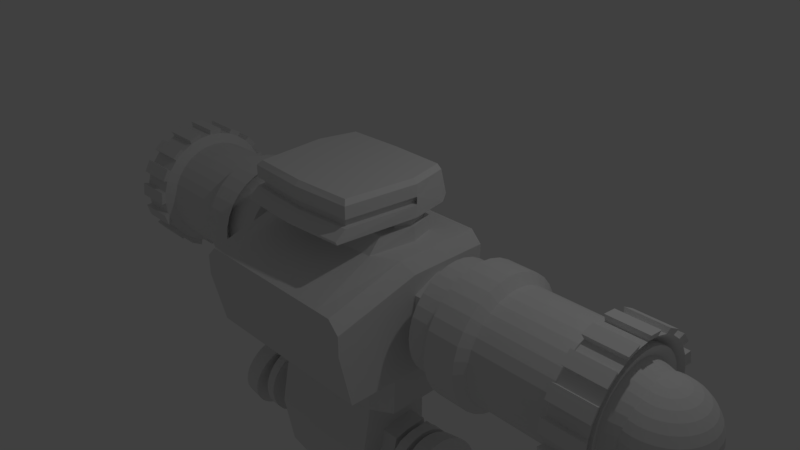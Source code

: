 # Source: ROBOT.blend  (saved by Blender 2.79.0; exported with 4.5.12 LTS)
import bpy
from mathutils import Matrix  # noqa: F401  (used for matrix-valued properties, if any)

bpy.ops.wm.read_factory_settings(use_empty=True)
scene = bpy.context.scene
scene.name = 'Scene'

# ---- collections
col_collection_1 = bpy.data.collections.new('Collection 1'); scene.collection.children.link(col_collection_1)

# ---- materials (node trees are filled in below, after node groups)
mat_material = bpy.data.materials.new('Material')
mat_material.alpha_threshold = 0.0
mat_material.roughness = 0.5
mat_material.line_color = (0.0, 0.0, 0.0, 1.0)

# ---- material node trees

# ---- world
world_world = bpy.data.worlds.new('World'); scene.world = world_world
world_world.color = (0.05088, 0.05088, 0.05088)
world_world.use_sun_shadow = False
world_world.sun_shadow_jitter_overblur = 0.0
world_world.cycles.sampling_method = 'MANUAL'

# ---- cameras
cam_camera = bpy.data.cameras.new('Camera')
cam_camera.clip_end = 100.0
cam_camera.lens = 35.0
cam_camera.sensor_width = 32.0
cam_camera.sensor_height = 18.0
cam_camera.ortho_scale = 7.314
cam_camera.dof.focus_distance = 0.0

# ---- lights
light_lamp = bpy.data.lights.new('Lamp', 'POINT')
light_lamp.transmission_factor = 0.0
light_lamp.cutoff_distance = 30.0
light_lamp.energy = 100.0
light_lamp.shadow_buffer_clip_start = 1.001
light_lamp.shadow_soft_size = 0.1
light_lamp.shadow_maximum_resolution = 0.006
light_lamp.use_absolute_resolution = True

# ---- meshes
me_cube_002 = bpy.data.meshes.new('Cube.002')
me_cube_002.from_pydata([(1.276, 0.6929, -1.084), (1.276, -1.41, -1.084), (0.0, -1.579, -0.343), (0.0, 0.6929, -0.343), (1.276, -1.579, -0.343), (1.276, 0.6929, -0.343), (0.0, 0.6929, -1.084), (0.0, -1.41, -1.084), (0.0, 0.6929, 0.398), (0.0, -1.579, 0.08588), (1.276, -0.3339, -1.084), (0.0, 0.2356, 0.5972), (3.61, -0.6638, -0.2167), (0.9059, -1.579, -0.343), (0.9059, 0.6929, -0.343), (0.9059, 0.6929, -1.084), (0.9059, -1.41, -1.084), (0.9059, 0.6929, 0.398), (0.9059, -1.579, 0.08588), (3.61, -0.676, -0.3398), (0.8828, -0.04813, 0.398), (1.276, -0.7044, -1.084), (1.276, -0.4186, -0.343), (0.0, -0.739, 0.398), (0.0, -0.9981, -1.084), (0.9059, -0.9287, -1.084), (0.794, -0.6923, 0.398), (1.276, 0.3224, -1.084), (0.0, 0.3224, -1.084), (1.276, 0.3224, -0.343), (0.0, 0.3254, 0.398), (0.9059, 0.3224, -1.084), (0.7811, 0.2983, 0.398), (0.0, 0.3254, 0.5972), (0.0, 0.2356, 0.7256), (0.8828, -0.04813, 0.5972), (0.7811, 0.2983, 0.5972), (0.0, -0.5655, 0.5972), (0.794, -0.5188, 0.5972), (0.8315, -0.04813, 0.5972), (0.7552, 0.2153, 0.5972), (0.0, -0.3014, 0.5972), (0.7649, -0.2663, 0.5972), (0.0, 0.4784, 1.212), (0.8315, -0.04813, 0.7256), (0.7552, 0.2153, 0.7256), (0.0, -0.3014, 0.7256), (0.7649, -0.2663, 0.7256), (0.9244, -0.05494, 0.7256), (0.0, -0.05494, 1.212), (0.0, -1.109, 0.8754), (0.0, -1.109, 0.9838), (0.0, -1.109, 1.153), (0.0, -1.048, 1.212), (0.8218, -1.055, 1.153), (0.9244, -0.05494, 0.8945), (0.9244, -0.05494, 0.9932), (0.8218, -1.055, 0.8799), (0.8218, -1.055, 0.991), (0.0, -1.053, 0.9838), (0.0, -1.053, 0.8754), (0.8638, 0.0007626, 0.8945), (0.8638, 0.0007626, 0.9932), (0.7612, -0.9993, 0.8799), (0.7612, -0.9993, 0.991), (0.8663, -0.05494, 1.212), (0.9244, -0.05494, 1.155), (0.7471, 0.4541, 1.212), (0.8068, 0.4621, 1.155), (0.822, -1.053, 1.155), (0.7688, -1.004, 1.212), (0.0, 0.5825, 0.8139), (0.0, 0.5137, 0.7256), (0.7938, 0.4839, 0.7256), (0.8068, 0.5512, 0.8139), (0.8236, 0.4846, 0.7256), (1.276, -0.4186, -0.03145), (1.276, 0.3224, -0.02898), (1.276, -0.04813, 0.1417), (1.276, -0.4186, -0.5478), (1.276, 0.3224, -0.589), (1.276, -0.04813, -0.8105), (1.515, 0.3224, -0.343), (1.61, 0.2625, -0.3396), (1.515, -0.04813, 0.1417), (1.515, -0.4186, -0.343), (1.515, -0.4186, -0.03145), (1.515, 0.3224, -0.02898), (1.515, -0.4186, -0.5478), (1.515, 0.3224, -0.589), (1.515, -0.04813, -0.8105), (1.515, 0.2625, -0.3396), (1.515, -0.04813, 0.06679), (1.515, -0.3588, -0.3396), (1.515, -0.3588, -0.07836), (1.515, 0.2625, -0.07629), (1.515, -0.3588, -0.5113), (1.515, 0.2625, -0.5458), (1.515, -0.04813, -0.7315), (1.61, -0.04813, -0.3396), (1.61, -0.04813, 0.06679), (1.61, -0.3588, -0.3396), (1.61, -0.3588, -0.07836), (1.61, 0.2625, -0.07629), (1.61, -0.3588, -0.5113), (1.61, 0.2625, -0.5458), (1.61, -0.04813, -0.7315), (1.124, 0.6929, 0.398), (1.276, 0.6929, 0.2418), (1.276, -1.579, -0.07031), (1.122, -1.579, 0.08588), (1.124, -0.04813, 0.398), (1.276, -0.04813, 0.2418), (1.276, -0.4186, 0.2418), (1.124, -0.5053, 0.398), (1.276, 0.3224, 0.2418), (1.124, 0.315, 0.398), (1.553, 0.6964, -0.3398), (4.036, 0.6964, -0.3398), (1.553, 0.6822, -0.4844), (4.036, 0.6822, -0.4844), (1.553, 0.64, -0.6234), (4.036, 0.64, -0.6234), (1.553, 0.5715, -0.7515), (4.036, 0.5715, -0.7515), (1.553, 0.4794, -0.8638), (4.036, 0.4794, -0.8638), (1.553, 0.3671, -0.956), (4.036, 0.3671, -0.956), (1.553, 0.2389, -1.024), (4.036, 0.2389, -1.024), (1.553, 0.09994, -1.067), (4.036, 0.09994, -1.067), (1.553, -0.04463, -1.081), (4.036, -0.04463, -1.081), (1.553, -0.1892, -1.067), (4.036, -0.1892, -1.067), (1.553, -0.3282, -1.024), (4.036, -0.3282, -1.024), (1.553, -0.4563, -0.956), (4.036, -0.4563, -0.956), (1.553, -0.5686, -0.8638), (4.036, -0.5686, -0.8638), (1.553, -0.6608, -0.7515), (4.036, -0.6608, -0.7515), (1.553, -0.7292, -0.6234), (4.036, -0.7292, -0.6234), (1.553, -0.7714, -0.4844), (4.036, -0.7714, -0.4844), (1.553, -0.7857, -0.3398), (4.036, -0.7857, -0.3398), (1.553, -0.7714, -0.1952), (4.036, -0.7714, -0.1952), (1.553, -0.7292, -0.05624), (4.036, -0.7292, -0.05624), (1.553, -0.6608, 0.07188), (4.036, -0.6608, 0.07188), (1.553, -0.5686, 0.1842), (4.036, -0.5686, 0.1842), (1.553, -0.4563, 0.2763), (4.036, -0.4563, 0.2763), (1.553, -0.3282, 0.3448), (4.036, -0.3282, 0.3448), (1.553, -0.1892, 0.387), (4.036, -0.1892, 0.387), (1.553, -0.04463, 0.4012), (4.036, -0.04463, 0.4012), (1.553, 0.09994, 0.387), (4.036, 0.09994, 0.387), (1.553, 0.2389, 0.3448), (4.036, 0.2389, 0.3448), (1.553, 0.3671, 0.2763), (4.036, 0.3671, 0.2763), (1.553, 0.4794, 0.1842), (4.036, 0.4794, 0.1842), (1.553, 0.5715, 0.07187), (4.036, 0.5715, 0.07187), (1.553, 0.64, -0.05624), (4.036, 0.64, -0.05624), (1.553, 0.6822, -0.1953), (4.036, 0.6822, -0.1953), (1.276, 0.3224, -1.084), (1.276, -0.3339, -1.084), (0.0, -0.9981, -1.084), (1.098, 0.1583, -1.747), (1.098, -0.3239, -1.747), (0.9059, -0.9287, -1.084), (1.276, -0.7044, -1.084), (0.0, 0.3224, -1.084), (0.9059, 0.3224, -1.084), (3.61, -0.6279, -0.09822), (3.61, -0.5696, 0.01093), (3.61, -0.491, 0.1066), (3.61, -0.3954, 0.1851), (3.61, -0.2862, 0.2435), (3.61, -0.1678, 0.2794), (3.61, -0.04463, 0.2915), (3.61, 0.07854, 0.2794), (3.61, 0.197, 0.2435), (3.61, 0.3061, 0.1851), (3.61, 0.4018, 0.1066), (3.61, 0.4803, 0.01093), (3.61, 0.5386, -0.09822), (3.61, 0.5746, -0.2167), (3.61, 0.5867, -0.3398), (3.61, 0.5746, -0.463), (3.61, 0.5386, -0.5814), (3.61, 0.4803, -0.6906), (3.61, 0.4018, -0.7862), (3.61, 0.3061, -0.8647), (3.61, 0.197, -0.9231), (3.61, 0.07854, -0.959), (3.61, -0.04463, -0.9711), (3.61, -0.1678, -0.959), (3.61, -0.2862, -0.9231), (3.61, -0.3954, -0.8647), (3.61, -0.491, -0.7862), (3.61, -0.5696, -0.6906), (3.61, -0.6279, -0.5814), (3.61, -0.6638, -0.463), (3.919, -0.6638, -0.2167), (3.919, -0.676, -0.3398), (3.919, -0.6279, -0.09822), (3.919, -0.5696, 0.01093), (3.919, -0.491, 0.1066), (3.919, -0.3954, 0.1851), (3.919, -0.2862, 0.2435), (3.919, -0.1678, 0.2794), (3.919, -0.04463, 0.2915), (3.919, 0.07854, 0.2794), (3.919, 0.197, 0.2435), (3.919, 0.3061, 0.1851), (3.919, 0.4018, 0.1066), (3.919, 0.4803, 0.01093), (3.919, 0.5386, -0.09822), (3.919, 0.5746, -0.2167), (3.919, 0.5867, -0.3398), (3.919, 0.5746, -0.463), (3.919, 0.5386, -0.5814), (3.919, 0.4803, -0.6906), (3.919, 0.4018, -0.7862), (3.919, 0.3061, -0.8647), (3.919, 0.197, -0.9231), (3.919, 0.07854, -0.959), (3.919, -0.04463, -0.9711), (3.919, -0.1678, -0.959), (3.919, -0.2862, -0.9231), (3.919, -0.3954, -0.8647), (3.919, -0.491, -0.7862), (3.919, -0.5696, -0.6906), (3.919, -0.6279, -0.5814), (3.919, -0.6638, -0.463), (4.597, -0.4917, -0.2509), (4.597, -0.5005, -0.3398), (4.597, -0.4658, -0.1654), (4.597, -0.4237, -0.08655), (4.597, -0.367, -0.01746), (4.597, -0.2979, 0.03923), (4.597, -0.2191, 0.08136), (4.597, -0.1336, 0.1073), (4.597, -0.04463, 0.1161), (4.597, 0.04431, 0.1073), (4.597, 0.1298, 0.08136), (4.597, 0.2086, 0.03923), (4.597, 0.2777, -0.01746), (4.597, 0.3344, -0.08655), (4.597, 0.3765, -0.1654), (4.597, 0.4025, -0.2509), (4.597, 0.4112, -0.3398), (4.597, 0.4025, -0.4288), (4.597, 0.3765, -0.5143), (4.597, 0.3344, -0.5931), (4.597, 0.2777, -0.6622), (4.597, 0.2086, -0.7189), (4.597, 0.1298, -0.761), (4.597, 0.04431, -0.7869), (4.597, -0.04463, -0.7957), (4.597, -0.1336, -0.7869), (4.597, -0.2191, -0.761), (4.597, -0.2979, -0.7189), (4.597, -0.367, -0.6622), (4.597, -0.4237, -0.5931), (4.597, -0.4658, -0.5143), (4.597, -0.4917, -0.4288), (1.178, 0.1583, -1.084), (1.178, -0.3239, -1.084), (0.0, -0.9766, -1.084), (0.9059, -0.9256, -1.084), (1.178, -0.6468, -1.084), (0.0, 0.2691, -1.084), (0.9059, 0.1583, -1.084), (0.0, -0.8119, -1.747), (0.8374, 0.1583, -2.625), (0.8374, -0.3239, -1.747), (0.8374, -0.7609, -1.747), (1.098, -0.5961, -1.747), (0.0, 0.2691, -1.747), (0.8374, 0.1583, -1.747), (0.0, -0.8119, -3.295), (0.0, -0.3239, -3.347), (0.8374, -0.3239, -3.26), (0.8374, -0.7609, -3.207), (0.0, 0.1583, -3.295), (0.8374, 0.1583, -3.207), (0.0, 0.2691, -2.625), (1.072, -0.3189, -2.25), (0.0, -0.9474, -2.452), (0.8374, -0.8964, -2.452), (0.8374, 0.02881, -2.625), (0.8374, -0.3239, -3.041), (0.8374, -0.3239, -2.155), (0.8374, -0.6218, -2.625), (0.8382, -0.04166, -2.133), (0.8374, -0.02334, -2.923), (0.8374, -0.546, -2.936), (0.8374, -0.5294, -2.194), (1.072, -0.324, -2.155), (1.129, -0.3189, -2.25), (1.072, -0.6219, -2.626), (1.072, 0.02873, -2.626), (1.072, -0.324, -3.041), (1.072, -0.546, -2.936), (1.073, -0.04173, -2.133), (1.072, -0.5295, -2.194), (1.072, -0.02342, -2.923), (1.129, -0.3235, -2.164), (1.072, -0.5512, -2.616), (1.072, -0.04373, -2.616), (1.072, -0.3189, -2.94), (1.072, -0.4921, -2.859), (1.073, -0.0987, -2.232), (1.072, -0.4792, -2.28), (1.072, -0.08441, -2.849), (1.216, -0.3236, -2.164), (1.129, -0.5513, -2.616), (1.129, -0.04375, -2.616), (1.129, -0.3189, -2.94), (1.129, -0.4921, -2.859), (1.129, -0.09872, -2.232), (1.129, -0.4792, -2.28), (1.129, -0.08443, -2.849), (1.129, -0.6154, -2.625), (1.129, 0.02206, -2.625), (1.129, -0.3235, -3.031), (1.129, -0.5411, -2.929), (1.129, -0.04698, -2.142), (1.129, -0.5249, -2.202), (1.129, -0.02903, -2.916), (1.216, -0.3236, -2.625), (1.216, -0.6155, -2.625), (1.216, 0.02203, -2.625), (1.216, -0.3236, -3.032), (1.216, -0.5411, -2.929), (1.217, -0.04701, -2.142), (1.216, -0.5249, -2.202), (1.216, -0.02906, -2.916), (1.198, 0.1838, -2.576), (1.339, 0.1838, -2.576), (1.198, 0.1741, -2.675), (1.339, 0.1741, -2.675), (1.198, 0.1452, -2.77), (1.339, 0.1452, -2.77), (1.198, 0.09838, -2.858), (1.339, 0.09838, -2.858), (1.198, 0.03532, -2.935), (1.339, 0.03532, -2.935), (1.198, -0.04152, -2.998), (1.339, -0.04152, -2.998), (1.198, -0.1292, -3.045), (1.339, -0.1292, -3.045), (1.198, -0.2243, -3.074), (1.339, -0.2243, -3.074), (1.198, -0.3232, -3.083), (1.339, -0.3232, -3.083), (1.198, -0.4222, -3.074), (1.339, -0.4222, -3.074), (1.198, -0.5173, -3.045), (1.339, -0.5173, -3.045), (1.198, -0.6049, -2.998), (1.339, -0.6049, -2.998), (1.198, -0.6818, -2.935), (1.339, -0.6818, -2.935), (1.198, -0.7448, -2.858), (1.339, -0.7448, -2.858), (1.198, -0.7917, -2.77), (1.339, -0.7917, -2.77), (1.198, -0.8206, -2.675), (1.339, -0.8206, -2.675), (1.198, -0.8303, -2.576), (1.339, -0.8303, -2.576), (1.198, -0.8206, -2.477), (1.339, -0.8206, -2.477), (1.198, -0.7917, -2.382), (1.339, -0.7917, -2.382), (1.198, -0.7448, -2.295), (1.339, -0.7448, -2.295), (1.198, -0.6818, -2.218), (1.339, -0.6818, -2.218), (1.198, -0.6049, -2.155), (1.339, -0.6049, -2.155), (1.198, -0.5173, -2.108), (1.339, -0.5173, -2.108), (1.198, -0.4222, -2.079), (1.339, -0.4222, -2.079), (1.198, -0.3232, -2.069), (1.339, -0.3232, -2.069), (1.198, -0.2243, -2.079), (1.339, -0.2243, -2.079), (1.198, -0.1292, -2.108), (1.339, -0.1292, -2.108), (1.198, -0.04152, -2.155), (1.339, -0.04152, -2.155), (1.198, 0.03532, -2.218), (1.339, 0.03532, -2.218), (1.198, 0.09838, -2.295), (1.339, 0.09838, -2.295), (1.198, 0.1452, -2.382), (1.339, 0.1452, -2.382), (1.198, 0.1741, -2.477), (1.339, 0.1741, -2.477), (3.899, 0.6964, -0.3398), (3.899, 0.6822, -0.4844), (3.899, 0.64, -0.6234), (3.899, 0.5715, -0.7515), (3.899, 0.4794, -0.8638), (3.899, 0.3671, -0.956), (3.899, 0.2389, -1.024), (3.899, 0.09994, -1.067), (3.899, -0.04463, -1.081), (3.899, -0.1892, -1.067), (3.899, -0.3282, -1.024), (3.899, -0.4563, -0.956), (3.899, -0.5686, -0.8638), (3.899, -0.6608, -0.7515), (3.899, -0.7292, -0.6234), (3.899, -0.7714, -0.4844), (3.899, -0.7857, -0.3398), (3.899, -0.7714, -0.1952), (3.899, -0.7292, -0.05624), (3.899, -0.6608, 0.07188), (3.899, -0.5686, 0.1842), (3.899, -0.4563, 0.2763), (3.899, -0.3282, 0.3448), (3.899, -0.1892, 0.387), (3.899, -0.04463, 0.4012), (3.899, 0.09994, 0.387), (3.899, 0.2389, 0.3448), (3.899, 0.3671, 0.2763), (3.899, 0.4794, 0.1842), (3.899, 0.5715, 0.07187), (3.899, 0.64, -0.05624), (3.899, 0.6822, -0.1953), (2.074, 0.6822, -0.4844), (2.074, 0.64, -0.6234), (2.074, 0.5715, -0.7515), (2.074, 0.4794, -0.8638), (2.074, 0.3671, -0.956), (2.074, 0.2389, -1.024), (2.074, 0.09994, -1.067), (2.074, -0.04463, -1.081), (2.074, -0.1892, -1.067), (2.074, -0.3282, -1.024), (2.074, -0.4563, -0.956), (2.074, -0.5686, -0.8638), (2.074, -0.6608, -0.7515), (2.074, -0.7292, -0.6234), (2.074, -0.7714, -0.4844), (2.074, -0.7857, -0.3398), (2.074, -0.7714, -0.1952), (2.074, -0.7292, -0.05624), (2.074, -0.6608, 0.07188), (2.074, -0.5686, 0.1842), (2.074, -0.4563, 0.2763), (2.074, -0.3282, 0.3448), (2.074, -0.1892, 0.387), (2.074, -0.04463, 0.4012), (2.074, 0.09994, 0.387), (2.074, 0.2389, 0.3448), (2.074, 0.3671, 0.2763), (2.074, 0.4794, 0.1842), (2.074, 0.5715, 0.07187), (2.074, 0.64, -0.05624), (2.074, 0.6822, -0.1953), (2.074, 0.6964, -0.3398), (4.325, 0.07906, 0.2072), (4.325, 0.1903, 0.1734), (4.325, 0.2928, 0.1186), (4.325, 0.3826, 0.04492), (4.325, 0.4563, -0.04492), (4.325, 0.5111, -0.1474), (4.325, 0.5448, -0.2586), (4.325, 0.5562, -0.3743), (4.325, 0.5448, -0.4899), (4.325, 0.2928, -0.8672), (4.347, 0.07683, 0.2072), (4.369, 0.1859, 0.1734), (4.389, 0.2864, 0.1186), (4.407, 0.3745, 0.04492), (4.421, 0.4468, -0.04492), (4.432, 0.5006, -0.1474), (4.438, 0.5337, -0.2586), (4.44, 0.5448, -0.3743), (4.438, 0.5337, -0.4899), (4.432, 0.5006, -0.6011), (4.421, 0.4468, -0.7036), (4.407, 0.3745, -0.7935), (4.389, 0.2864, -0.8672), (4.369, 0.1859, -0.922), (4.347, 0.07683, -0.9557), (4.369, 0.07025, 0.2072), (4.412, 0.173, 0.1734), (4.451, 0.2677, 0.1186), (4.485, 0.3507, 0.04492), (4.513, 0.4188, -0.04492), (4.534, 0.4694, -0.1474), (4.547, 0.5006, -0.2586), (4.552, 0.5111, -0.3743), (4.547, 0.5006, -0.4899), (4.534, 0.4694, -0.6011), (4.513, 0.4188, -0.7036), (4.485, 0.3507, -0.7935), (4.451, 0.2677, -0.8672), (4.412, 0.173, -0.922), (4.369, 0.07025, -0.9557), (4.389, 0.05957, 0.2072), (4.451, 0.152, 0.1734), (4.508, 0.2373, 0.1186), (4.558, 0.3119, 0.04492), (4.599, 0.3732, -0.04492), (4.629, 0.4188, -0.1474), (4.648, 0.4468, -0.2586), (4.654, 0.4563, -0.3743), (4.648, 0.4468, -0.4899), (4.629, 0.4188, -0.6011), (4.599, 0.3732, -0.7036), (4.558, 0.3119, -0.7935), (4.508, 0.2373, -0.8672), (4.451, 0.152, -0.922), (4.389, 0.05957, -0.9557), (4.407, 0.04518, 0.2072), (4.485, 0.1238, 0.1734), (4.558, 0.1963, 0.1186), (4.621, 0.2598, 0.04492), (4.673, 0.3119, -0.04492), (4.712, 0.3507, -0.1474), (4.736, 0.3745, -0.2586), (4.744, 0.3826, -0.3743), (4.736, 0.3745, -0.4899), (4.712, 0.3507, -0.6011), (4.673, 0.3119, -0.7036), (4.621, 0.2598, -0.7935), (4.558, 0.1963, -0.8672), (4.485, 0.1238, -0.922), (4.407, 0.04518, -0.9557), (4.421, 0.02766, 0.2072), (4.513, 0.08944, 0.1734), (4.599, 0.1464, 0.1186), (4.673, 0.1963, 0.04492), (4.735, 0.2373, -0.04492), (4.78, 0.2677, -0.1474), (4.808, 0.2864, -0.2586), (4.818, 0.2928, -0.3743), (4.808, 0.2864, -0.4899), (4.78, 0.2677, -0.6011), (4.735, 0.2373, -0.7036), (4.673, 0.1963, -0.7935), (4.599, 0.1464, -0.8672), (4.513, 0.08944, -0.922), (4.421, 0.02766, -0.9557), (4.432, 0.007662, 0.2072), (4.534, 0.05022, 0.1734), (4.629, 0.08944, 0.1186), (4.712, 0.1238, 0.04492), (4.78, 0.152, -0.04492), (4.831, 0.173, -0.1474), (4.862, 0.1859, -0.2586), (4.873, 0.1903, -0.3743), (4.862, 0.1859, -0.4899), (4.831, 0.173, -0.6011), (4.78, 0.152, -0.7036), (4.712, 0.1238, -0.7935), (4.629, 0.08944, -0.8672), (4.534, 0.05022, -0.922), (4.432, 0.007661, -0.9557), (4.438, -0.01403, 0.2072), (4.547, 0.007661, 0.1734), (4.648, 0.02766, 0.1186), (4.736, 0.04518, 0.04492), (4.808, 0.05957, -0.04492), (4.862, 0.07025, -0.1474), (4.895, 0.07683, -0.2586), (4.906, 0.07906, -0.3743), (4.895, 0.07683, -0.4899), (4.862, 0.07025, -0.6011), (4.808, 0.05957, -0.7036), (4.736, 0.04518, -0.7935), (4.648, 0.02766, -0.8672), (4.547, 0.007661, -0.922), (4.438, -0.01403, -0.9557), (4.44, -0.0366, 0.2072), (4.552, -0.0366, 0.1734), (4.654, -0.0366, 0.1186), (4.744, -0.0366, 0.04492), (4.818, -0.0366, -0.04492), (4.873, -0.0366, -0.1474), (4.906, -0.0366, -0.2586), (4.918, -0.0366, -0.3743), (4.906, -0.0366, -0.4899), (4.873, -0.0366, -0.6011), (4.818, -0.0366, -0.7036), (4.744, -0.0366, -0.7935), (4.654, -0.0366, -0.8672), (4.552, -0.0366, -0.922), (4.44, -0.0366, -0.9557), (4.438, -0.05916, 0.2072), (4.547, -0.08086, 0.1734), (4.648, -0.1009, 0.1186), (4.736, -0.1184, 0.04492), (4.808, -0.1328, -0.04492), (4.862, -0.1434, -0.1474), (4.895, -0.15, -0.2586), (4.906, -0.1523, -0.3743), (4.895, -0.15, -0.4899), (4.862, -0.1434, -0.6011), (4.808, -0.1328, -0.7036), (4.736, -0.1184, -0.7935), (4.648, -0.1009, -0.8672), (4.547, -0.08086, -0.922), (4.438, -0.05916, -0.9557), (4.432, -0.08086, 0.2072), (4.534, -0.1234, 0.1734), (4.629, -0.1626, 0.1186), (4.712, -0.197, 0.04492), (4.78, -0.2252, -0.04492), (4.831, -0.2462, -0.1474), (4.862, -0.2591, -0.2586), (4.873, -0.2635, -0.3743), (4.862, -0.2591, -0.4899), (4.831, -0.2462, -0.6011), (4.78, -0.2252, -0.7036), (4.712, -0.197, -0.7935), (4.629, -0.1626, -0.8672), (4.534, -0.1234, -0.922), (4.432, -0.08086, -0.9557), (4.421, -0.1009, 0.2072), (4.513, -0.1626, 0.1734), (4.599, -0.2196, 0.1186), (4.673, -0.2695, 0.04492), (4.735, -0.3104, -0.04492), (4.78, -0.3409, -0.1474), (4.808, -0.3596, -0.2586), (4.818, -0.366, -0.3743), (4.808, -0.3596, -0.4899), (4.78, -0.3409, -0.6011), (4.735, -0.3104, -0.7036), (4.673, -0.2695, -0.7935), (4.599, -0.2196, -0.8672), (4.513, -0.1626, -0.922), (4.421, -0.1009, -0.9557), (4.407, -0.1184, 0.2072), (4.485, -0.197, 0.1734), (4.558, -0.2695, 0.1186), (4.621, -0.333, 0.04492), (4.673, -0.3851, -0.04492), (4.712, -0.4239, -0.1474), (4.736, -0.4477, -0.2586), (4.744, -0.4558, -0.3743), (4.736, -0.4477, -0.4899), (4.712, -0.4239, -0.6011), (4.673, -0.3851, -0.7036), (4.621, -0.333, -0.7935), (4.558, -0.2695, -0.8672), (4.485, -0.197, -0.922), (4.407, -0.1184, -0.9557), (4.389, -0.1328, 0.2072), (4.451, -0.2252, 0.1734), (4.508, -0.3104, 0.1186), (4.558, -0.3851, 0.04492), (4.599, -0.4464, -0.04492), (4.629, -0.492, -0.1474), (4.648, -0.52, -0.2586), (4.654, -0.5295, -0.3743), (4.648, -0.52, -0.4899), (4.629, -0.492, -0.6011), (4.599, -0.4464, -0.7036), (4.558, -0.3851, -0.7935), (4.508, -0.3104, -0.8672), (4.451, -0.2252, -0.922), (4.389, -0.1328, -0.9557), (4.325, -0.0366, -0.9671), (4.369, -0.1434, 0.2072), (4.412, -0.2462, 0.1734), (4.451, -0.3409, 0.1186), (4.485, -0.4239, 0.04492), (4.513, -0.492, -0.04492), (4.534, -0.5426, -0.1474), (4.547, -0.5738, -0.2586), (4.552, -0.5843, -0.3743), (4.547, -0.5738, -0.4899), (4.534, -0.5426, -0.6011), (4.513, -0.492, -0.7036), (4.485, -0.4239, -0.7935), (4.451, -0.3409, -0.8672), (4.412, -0.2462, -0.922), (4.369, -0.1434, -0.9557), (4.347, -0.15, 0.2072), (4.369, -0.2591, 0.1734), (4.389, -0.3596, 0.1186), (4.407, -0.4477, 0.04492), (4.421, -0.52, -0.04492), (4.432, -0.5738, -0.1474), (4.438, -0.6069, -0.2586), (4.44, -0.618, -0.3743), (4.438, -0.6069, -0.4899), (4.432, -0.5738, -0.6011), (4.421, -0.52, -0.7036), (4.407, -0.4477, -0.7935), (4.389, -0.3596, -0.8672), (4.369, -0.2591, -0.922), (4.347, -0.15, -0.9557), (4.325, -0.1523, 0.2072), (4.325, -0.2635, 0.1734), (4.325, -0.366, 0.1186), (4.325, -0.4558, 0.04492), (4.325, -0.5295, -0.04492), (4.325, -0.5843, -0.1474), (4.325, -0.618, -0.2586), (4.325, -0.6294, -0.3743), (4.325, -0.618, -0.4899), (4.325, -0.5843, -0.6011), (4.325, -0.5295, -0.7036), (4.325, -0.4558, -0.7935), (4.325, -0.366, -0.8672), (4.325, -0.2635, -0.922), (4.325, -0.1523, -0.9557), (4.302, -0.15, 0.2072), (4.281, -0.2591, 0.1734), (4.261, -0.3596, 0.1186), (4.243, -0.4477, 0.04492), (4.229, -0.52, -0.04492), (4.218, -0.5738, -0.1474), (4.211, -0.6069, -0.2586), (4.209, -0.618, -0.3743), (4.211, -0.6069, -0.4899), (4.218, -0.5738, -0.6011), (4.229, -0.52, -0.7036), (4.243, -0.4477, -0.7935), (4.261, -0.3596, -0.8672), (4.281, -0.2591, -0.922), (4.302, -0.15, -0.9557), (4.281, -0.1434, 0.2072), (4.238, -0.2462, 0.1734), (4.199, -0.3409, 0.1186), (4.164, -0.4239, 0.04492), (4.136, -0.492, -0.04492), (4.115, -0.5426, -0.1474), (4.102, -0.5738, -0.2586), (4.098, -0.5843, -0.3743), (4.102, -0.5738, -0.4899), (4.115, -0.5426, -0.6011), (4.136, -0.492, -0.7036), (4.164, -0.4239, -0.7935), (4.199, -0.3409, -0.8672), (4.238, -0.2462, -0.922), (4.281, -0.1434, -0.9557), (4.261, -0.1328, 0.2072), (4.199, -0.2252, 0.1734), (4.142, -0.3104, 0.1186), (2.788, -0.3851, 0.04492), (2.747, -0.4464, -0.04492), (2.716, -0.492, -0.1474), (2.697, -0.52, -0.2586), (2.691, -0.5295, -0.3743), (2.697, -0.52, -0.4899), (2.716, -0.492, -0.6011), (4.051, -0.4464, -0.7036), (4.092, -0.3851, -0.7935), (4.142, -0.3104, -0.8672), (4.199, -0.2252, -0.922), (4.261, -0.1328, -0.9557), (4.325, -0.0366, 0.2186), (4.243, -0.1184, 0.2072), (4.164, -0.197, 0.1734), (2.788, -0.2695, 0.1186), (2.724, -0.333, 0.04492), (2.672, -0.3851, -0.04492), (2.633, -0.4239, -0.1474), (2.609, -0.4477, -0.2586), (2.601, -0.4558, -0.3743), (2.609, -0.4477, -0.4899), (2.633, -0.4239, -0.6011), (2.672, -0.3851, -0.7036), (4.028, -0.333, -0.7935), (4.092, -0.2695, -0.8672), (4.164, -0.197, -0.922), (4.243, -0.1184, -0.9557), (4.229, -0.1009, 0.2072), (4.136, -0.1626, 0.1734), (2.747, -0.2196, 0.1186), (2.672, -0.2695, 0.04492), (2.611, -0.3104, -0.04492), (2.565, -0.3409, -0.1474), (2.537, -0.3596, -0.2586), (2.527, -0.366, -0.3743), (2.537, -0.3596, -0.4899), (2.565, -0.3409, -0.6011), (2.611, -0.3104, -0.7036), (2.672, -0.2695, -0.7935), (4.051, -0.2196, -0.8672), (4.136, -0.1626, -0.922), (4.229, -0.1009, -0.9557), (4.218, -0.08086, 0.2072), (2.811, -0.1234, 0.1734), (2.716, -0.1626, 0.1186), (2.633, -0.197, 0.04492), (2.565, -0.2252, -0.04492), (2.514, -0.2462, -0.1474), (2.483, -0.2591, -0.2586), (2.473, -0.2635, -0.3743), (2.483, -0.2591, -0.4899), (2.514, -0.2462, -0.6011), (2.565, -0.2252, -0.7036), (2.633, -0.197, -0.7935), (4.021, -0.1626, -0.8672), (4.115, -0.1234, -0.922), (4.218, -0.08086, -0.9557), (4.211, -0.05916, 0.2072), (2.798, -0.08086, 0.1734), (2.697, -0.1009, 0.1186), (2.609, -0.1184, 0.04492), (2.537, -0.1328, -0.04492), (2.483, -0.1434, -0.1474), (2.45, -0.15, -0.2586), (2.439, -0.1523, -0.3743), (2.45, -0.15, -0.4899), (2.483, -0.1434, -0.6011), (2.537, -0.1328, -0.7036), (2.609, -0.1184, -0.7935), (4.002, -0.1009, -0.8672), (4.102, -0.08086, -0.922), (4.211, -0.05916, -0.9557), (4.209, -0.0366, 0.2072), (2.794, -0.0366, 0.1734), (2.691, -0.0366, 0.1186), (2.601, -0.0366, 0.04492), (2.527, -0.0366, -0.04492), (2.473, -0.0366, -0.1474), (2.439, -0.0366, -0.2586), (2.428, -0.0366, -0.3743), (2.439, -0.0366, -0.4899), (2.473, -0.0366, -0.6011), (2.527, -0.0366, -0.7036), (2.601, -0.0366, -0.7935), (2.691, -0.0366, -0.8672), (4.098, -0.0366, -0.922), (4.209, -0.0366, -0.9557), (4.211, -0.01403, 0.2072), (2.798, 0.007661, 0.1734), (2.697, 0.02766, 0.1186), (2.609, 0.04518, 0.04492), (2.537, 0.05957, -0.04492), (2.483, 0.07025, -0.1474), (2.45, 0.07683, -0.2586), (2.439, 0.07906, -0.3743), (2.45, 0.07683, -0.4899), (2.483, 0.07025, -0.6011), (2.537, 0.05957, -0.7036), (2.609, 0.04518, -0.7935), (4.002, 0.02766, -0.8672), (4.102, 0.007661, -0.922), (4.211, -0.01403, -0.9557), (4.218, 0.007661, 0.2072), (2.811, 0.05022, 0.1734), (2.716, 0.08944, 0.1186), (2.633, 0.1238, 0.04492), (2.565, 0.152, -0.04492), (2.514, 0.173, -0.1474), (2.483, 0.1859, -0.2586), (2.473, 0.1903, -0.3743), (2.483, 0.1859, -0.4899), (2.514, 0.173, -0.6011), (2.565, 0.152, -0.7036), (2.633, 0.1238, -0.7935), (4.021, 0.08944, -0.8672), (4.115, 0.05022, -0.922), (4.218, 0.007661, -0.9557), (4.229, 0.02766, 0.2072), (4.136, 0.08944, 0.1734), (2.747, 0.1464, 0.1186), (2.672, 0.1963, 0.04492), (2.611, 0.2373, -0.04492), (2.565, 0.2677, -0.1474), (2.537, 0.2864, -0.2586), (2.527, 0.2928, -0.3743), (2.537, 0.2864, -0.4899), (2.565, 0.2677, -0.6011), (2.611, 0.2373, -0.7036), (2.672, 0.1963, -0.7935), (4.051, 0.1464, -0.8672), (4.136, 0.08944, -0.922), (4.229, 0.02766, -0.9557), (4.243, 0.04518, 0.2072), (4.164, 0.1238, 0.1734), (2.788, 0.1963, 0.1186), (2.724, 0.2598, 0.04492), (2.672, 0.3119, -0.04492), (2.633, 0.3507, -0.1474), (2.609, 0.3745, -0.2586), (2.601, 0.3826, -0.3743), (2.609, 0.3745, -0.4899), (2.633, 0.3507, -0.6011), (2.672, 0.3119, -0.7036), (4.028, 0.2598, -0.7935), (4.092, 0.1963, -0.8672), (4.164, 0.1238, -0.922), (4.243, 0.04518, -0.9557), (4.261, 0.05957, 0.2072), (4.199, 0.152, 0.1734), (4.142, 0.2373, 0.1186), (2.788, 0.3119, 0.04492), (2.747, 0.3732, -0.04492), (2.716, 0.4188, -0.1474), (2.697, 0.4468, -0.2586), (2.691, 0.4563, -0.3743), (2.697, 0.4468, -0.4899), (4.021, 0.4188, -0.6011), (4.051, 0.3732, -0.7036), (4.092, 0.3119, -0.7935), (4.142, 0.2373, -0.8672), (4.199, 0.152, -0.922), (4.261, 0.05957, -0.9557), (4.281, 0.07025, 0.2072), (4.238, 0.173, 0.1734), (4.199, 0.2677, 0.1186), (4.164, 0.3507, 0.04492), (4.136, 0.4188, -0.04492), (4.115, 0.4694, -0.1474), (4.102, 0.5006, -0.2586), (4.098, 0.5111, -0.3743), (4.102, 0.5006, -0.4899), (4.115, 0.4694, -0.6011), (4.136, 0.4188, -0.7036), (4.164, 0.3507, -0.7935), (4.199, 0.2677, -0.8672), (4.238, 0.173, -0.922), (4.281, 0.07025, -0.9557), (4.302, 0.07683, 0.2072), (4.281, 0.1859, 0.1734), (4.261, 0.2864, 0.1186), (4.243, 0.3745, 0.04492), (4.229, 0.4468, -0.04492), (4.218, 0.5006, -0.1474), (4.211, 0.5337, -0.2586), (4.209, 0.5448, -0.3743), (4.211, 0.5337, -0.4899), (4.218, 0.5006, -0.6011), (4.229, 0.4468, -0.7036), (4.243, 0.3745, -0.7935), (4.261, 0.2864, -0.8672), (4.281, 0.1859, -0.922), (4.302, 0.07683, -0.9557), (4.325, 0.5111, -0.6011), (4.325, 0.4563, -0.7036), (4.325, 0.3826, -0.7935), (4.325, 0.1903, -0.922), (4.325, 0.07906, -0.9557), (1.538, -0.2636, -2.248), (1.538, -0.1969, -2.269), (1.538, -0.1354, -2.302), (1.538, -0.08149, -2.346), (1.538, -0.03726, -2.4), (1.538, -0.004391, -2.461), (1.538, 0.01585, -2.528), (1.538, 0.02268, -2.597), (1.538, 0.01585, -2.667), (1.538, -0.1354, -2.893), (1.552, -0.2649, -2.248), (1.565, -0.1995, -2.269), (1.577, -0.1392, -2.302), (1.587, -0.08633, -2.346), (1.596, -0.04294, -2.4), (1.602, -0.0107, -2.461), (1.606, 0.009147, -2.528), (1.608, 0.01585, -2.597), (1.606, 0.009147, -2.667), (1.602, -0.0107, -2.733), (1.596, -0.04294, -2.795), (1.587, -0.08633, -2.849), (1.577, -0.1392, -2.893), (1.565, -0.1995, -2.926), (1.552, -0.2649, -2.946), (1.565, -0.2689, -2.248), (1.59, -0.2073, -2.269), (1.614, -0.1504, -2.302), (1.635, -0.1006, -2.346), (1.652, -0.05977, -2.4), (1.664, -0.02941, -2.461), (1.672, -0.0107, -2.528), (1.674, -0.004391, -2.597), (1.672, -0.0107, -2.667), (1.664, -0.0294, -2.733), (1.652, -0.05977, -2.795), (1.635, -0.1006, -2.849), (1.614, -0.1504, -2.893), (1.59, -0.2073, -2.926), (1.565, -0.2689, -2.946), (1.577, -0.2753, -2.248), (1.614, -0.2198, -2.269), (1.648, -0.1687, -2.302), (1.678, -0.1239, -2.346), (1.703, -0.0871, -2.4), (1.721, -0.05977, -2.461), (1.732, -0.04294, -2.528), (1.736, -0.03726, -2.597), (1.732, -0.04294, -2.667), (1.721, -0.05977, -2.733), (1.703, -0.0871, -2.795), (1.678, -0.1239, -2.849), (1.648, -0.1687, -2.893), (1.614, -0.2198, -2.926), (1.577, -0.2753, -2.946), (1.587, -0.2839, -2.248), (1.635, -0.2368, -2.269), (1.678, -0.1933, -2.302), (1.716, -0.1552, -2.346), (1.747, -0.1239, -2.4), (1.771, -0.1006, -2.461), (1.785, -0.08633, -2.528), (1.79, -0.08149, -2.597), (1.785, -0.08633, -2.667), (1.771, -0.1006, -2.733), (1.747, -0.1239, -2.795), (1.716, -0.1552, -2.849), (1.678, -0.1933, -2.893), (1.635, -0.2368, -2.926), (1.587, -0.2839, -2.946), (1.596, -0.2945, -2.248), (1.652, -0.2574, -2.269), (1.703, -0.2232, -2.302), (1.747, -0.1933, -2.346), (1.784, -0.1687, -2.4), (1.812, -0.1504, -2.461), (1.828, -0.1392, -2.528), (1.834, -0.1354, -2.597), (1.828, -0.1392, -2.667), (1.812, -0.1504, -2.733), (1.784, -0.1687, -2.795), (1.747, -0.1933, -2.849), (1.703, -0.2232, -2.893), (1.652, -0.2574, -2.926), (1.596, -0.2945, -2.946), (1.602, -0.3065, -2.248), (1.664, -0.2809, -2.269), (1.721, -0.2574, -2.302), (1.771, -0.2368, -2.346), (1.812, -0.2198, -2.4), (1.842, -0.2073, -2.461), (1.861, -0.1995, -2.528), (1.867, -0.1969, -2.597), (1.861, -0.1995, -2.667), (1.842, -0.2073, -2.733), (1.812, -0.2198, -2.795), (1.771, -0.2368, -2.849), (1.721, -0.2574, -2.893), (1.664, -0.2809, -2.926), (1.602, -0.3065, -2.946), (1.606, -0.3195, -2.248), (1.672, -0.3065, -2.269), (1.732, -0.2945, -2.302), (1.785, -0.2839, -2.346), (1.828, -0.2753, -2.4), (1.861, -0.2689, -2.461), (1.881, -0.2649, -2.528), (1.887, -0.2636, -2.597), (1.881, -0.2649, -2.667), (1.861, -0.2689, -2.733), (1.828, -0.2753, -2.795), (1.785, -0.2839, -2.849), (1.732, -0.2945, -2.893), (1.672, -0.3065, -2.926), (1.606, -0.3195, -2.946), (1.608, -0.333, -2.248), (1.674, -0.333, -2.269), (1.736, -0.333, -2.302), (1.79, -0.333, -2.346), (1.834, -0.333, -2.4), (1.867, -0.333, -2.461), (1.887, -0.333, -2.528), (1.894, -0.333, -2.597), (1.887, -0.333, -2.667), (1.867, -0.333, -2.733), (1.834, -0.333, -2.795), (1.79, -0.333, -2.849), (1.736, -0.333, -2.893), (1.674, -0.333, -2.926), (1.608, -0.333, -2.946), (1.606, -0.3465, -2.248), (1.672, -0.3596, -2.269), (1.732, -0.3716, -2.302), (1.785, -0.3821, -2.346), (1.828, -0.3907, -2.4), (1.861, -0.3971, -2.461), (1.881, -0.4011, -2.528), (1.887, -0.4024, -2.597), (1.881, -0.4011, -2.667), (1.861, -0.3971, -2.733), (1.828, -0.3907, -2.795), (1.785, -0.3821, -2.849), (1.732, -0.3716, -2.893), (1.672, -0.3596, -2.926), (1.606, -0.3465, -2.946), (1.602, -0.3596, -2.248), (1.664, -0.3851, -2.269), (1.721, -0.4086, -2.302), (1.771, -0.4293, -2.346), (1.812, -0.4462, -2.4), (1.842, -0.4588, -2.461), (1.861, -0.4665, -2.528), (1.867, -0.4691, -2.597), (1.861, -0.4665, -2.667), (1.842, -0.4588, -2.733), (1.812, -0.4462, -2.795), (1.771, -0.4293, -2.849), (1.721, -0.4086, -2.893), (1.664, -0.3851, -2.926), (1.602, -0.3596, -2.946), (1.596, -0.3716, -2.248), (1.652, -0.4086, -2.269), (1.703, -0.4428, -2.302), (1.747, -0.4727, -2.346), (1.784, -0.4973, -2.4), (1.812, -0.5156, -2.461), (1.828, -0.5268, -2.528), (1.834, -0.5306, -2.597), (1.828, -0.5268, -2.667), (1.812, -0.5156, -2.733), (1.784, -0.4973, -2.795), (1.747, -0.4727, -2.849), (1.703, -0.4428, -2.893), (1.652, -0.4086, -2.926), (1.596, -0.3716, -2.946), (1.587, -0.3821, -2.248), (1.635, -0.4293, -2.269), (1.678, -0.4727, -2.302), (1.716, -0.5109, -2.346), (1.747, -0.5421, -2.4), (1.771, -0.5654, -2.461), (1.785, -0.5797, -2.528), (1.79, -0.5845, -2.597), (1.785, -0.5797, -2.667), (1.771, -0.5654, -2.733), (1.747, -0.5421, -2.795), (1.716, -0.5109, -2.849), (1.678, -0.4727, -2.893), (1.635, -0.4293, -2.926), (1.587, -0.3821, -2.946), (1.577, -0.3907, -2.248), (1.614, -0.4462, -2.269), (1.648, -0.4973, -2.302), (1.678, -0.5421, -2.346), (1.703, -0.5789, -2.4), (1.721, -0.6062, -2.461), (1.732, -0.6231, -2.528), (1.736, -0.6288, -2.597), (1.732, -0.6231, -2.667), (1.721, -0.6062, -2.733), (1.703, -0.5789, -2.795), (1.678, -0.5421, -2.849), (1.648, -0.4973, -2.893), (1.614, -0.4462, -2.926), (1.577, -0.3907, -2.946), (1.538, -0.333, -2.953), (1.565, -0.3971, -2.248), (1.59, -0.4588, -2.269), (1.614, -0.5156, -2.302), (1.635, -0.5654, -2.346), (1.652, -0.6062, -2.4), (1.664, -0.6366, -2.461), (1.672, -0.6553, -2.528), (1.674, -0.6616, -2.597), (1.672, -0.6553, -2.667), (1.664, -0.6366, -2.733), (1.652, -0.6062, -2.795), (1.635, -0.5654, -2.849), (1.614, -0.5156, -2.893), (1.59, -0.4588, -2.926), (1.565, -0.3971, -2.946), (1.552, -0.4011, -2.248), (1.565, -0.4665, -2.269), (1.577, -0.5268, -2.302), (1.587, -0.5797, -2.346), (1.596, -0.6231, -2.4), (1.602, -0.6553, -2.461), (1.606, -0.6752, -2.528), (1.608, -0.6819, -2.597), (1.606, -0.6752, -2.667), (1.602, -0.6553, -2.733), (1.596, -0.6231, -2.795), (1.587, -0.5797, -2.849), (1.577, -0.5268, -2.893), (1.565, -0.4665, -2.926), (1.552, -0.4011, -2.946), (1.538, -0.4024, -2.248), (1.538, -0.4691, -2.269), (1.538, -0.5306, -2.302), (1.538, -0.5845, -2.346), (1.538, -0.6288, -2.4), (1.538, -0.6616, -2.461), (1.538, -0.6819, -2.528), (1.538, -0.6887, -2.597), (1.538, -0.6819, -2.667), (1.538, -0.6616, -2.733), (1.538, -0.6288, -2.795), (1.538, -0.5845, -2.849), (1.538, -0.5306, -2.893), (1.538, -0.4691, -2.926), (1.538, -0.4024, -2.946), (1.525, -0.4011, -2.248), (1.512, -0.4665, -2.269), (1.5, -0.5268, -2.302), (1.489, -0.5797, -2.346), (1.481, -0.6231, -2.4), (1.474, -0.6553, -2.461), (1.47, -0.6752, -2.528), (1.469, -0.6819, -2.597), (1.47, -0.6752, -2.667), (1.474, -0.6553, -2.733), (1.481, -0.6231, -2.795), (1.489, -0.5797, -2.849), (1.5, -0.5268, -2.893), (1.512, -0.4665, -2.926), (1.525, -0.4011, -2.946), (1.512, -0.3971, -2.248), (1.486, -0.4588, -2.269), (1.463, -0.5156, -2.302), (1.442, -0.5654, -2.346), (1.425, -0.6062, -2.4), (1.413, -0.6366, -2.461), (1.405, -0.6553, -2.528), (1.402, -0.6616, -2.597), (1.405, -0.6553, -2.667), (1.413, -0.6366, -2.733), (1.425, -0.6062, -2.795), (1.442, -0.5654, -2.849), (1.463, -0.5156, -2.893), (1.486, -0.4588, -2.926), (1.512, -0.3971, -2.946), (1.5, -0.3907, -2.248), (1.463, -0.4462, -2.269), (1.429, -0.4973, -2.302), (1.399, -0.5421, -2.346), (1.374, -0.5789, -2.4), (1.356, -0.6062, -2.461), (1.345, -0.6231, -2.528), (1.341, -0.6288, -2.597), (1.345, -0.6231, -2.667), (1.356, -0.6062, -2.733), (1.374, -0.5789, -2.795), (1.399, -0.5421, -2.849), (1.429, -0.4973, -2.893), (1.463, -0.4462, -2.926), (1.5, -0.3907, -2.946), (1.538, -0.333, -2.242), (1.489, -0.3821, -2.248), (1.442, -0.4293, -2.269), (1.399, -0.4727, -2.302), (1.361, -0.5109, -2.346), (1.329, -0.5421, -2.4), (1.306, -0.5654, -2.461), (1.292, -0.5797, -2.528), (1.287, -0.5845, -2.597), (1.292, -0.5797, -2.667), (1.306, -0.5654, -2.733), (1.329, -0.5421, -2.795), (1.361, -0.5109, -2.849), (1.399, -0.4727, -2.893), (1.442, -0.4293, -2.926), (1.489, -0.3821, -2.946), (1.481, -0.3716, -2.248), (1.425, -0.4086, -2.269), (1.374, -0.4428, -2.302), (1.329, -0.4727, -2.346), (1.292, -0.4973, -2.4), (1.265, -0.5156, -2.461), (1.248, -0.5268, -2.528), (1.243, -0.5306, -2.597), (1.248, -0.5268, -2.667), (1.265, -0.5156, -2.733), (1.292, -0.4973, -2.795), (1.329, -0.4727, -2.849), (1.374, -0.4428, -2.893), (1.425, -0.4086, -2.926), (1.481, -0.3716, -2.946), (1.474, -0.3596, -2.248), (1.413, -0.3851, -2.269), (1.356, -0.4086, -2.302), (1.306, -0.4293, -2.346), (1.265, -0.4462, -2.4), (1.235, -0.4588, -2.461), (1.216, -0.4665, -2.528), (1.21, -0.4691, -2.597), (1.216, -0.4665, -2.667), (1.235, -0.4588, -2.733), (1.265, -0.4462, -2.795), (1.306, -0.4293, -2.849), (1.356, -0.4086, -2.893), (1.413, -0.3851, -2.926), (1.474, -0.3596, -2.946), (1.47, -0.3465, -2.248), (1.405, -0.3596, -2.269), (1.345, -0.3716, -2.302), (1.292, -0.3821, -2.346), (1.248, -0.3907, -2.4), (1.216, -0.3971, -2.461), (1.196, -0.4011, -2.528), (1.189, -0.4024, -2.597), (1.196, -0.4011, -2.667), (1.216, -0.3971, -2.733), (1.248, -0.3907, -2.795), (1.292, -0.3821, -2.849), (1.345, -0.3716, -2.893), (1.405, -0.3596, -2.926), (1.47, -0.3465, -2.946), (1.469, -0.333, -2.248), (1.402, -0.333, -2.269), (1.341, -0.333, -2.302), (1.287, -0.333, -2.346), (1.243, -0.333, -2.4), (1.21, -0.333, -2.461), (1.189, -0.333, -2.528), (1.183, -0.333, -2.597), (1.189, -0.333, -2.667), (1.21, -0.333, -2.733), (1.243, -0.333, -2.795), (1.287, -0.333, -2.849), (1.341, -0.333, -2.893), (1.402, -0.333, -2.926), (1.469, -0.333, -2.946), (1.47, -0.3195, -2.248), (1.405, -0.3065, -2.269), (1.345, -0.2945, -2.302), (1.292, -0.2839, -2.346), (1.248, -0.2753, -2.4), (1.216, -0.2689, -2.461), (1.196, -0.2649, -2.528), (1.189, -0.2636, -2.597), (1.196, -0.2649, -2.667), (1.216, -0.2689, -2.733), (1.248, -0.2753, -2.795), (1.292, -0.2839, -2.849), (1.345, -0.2945, -2.893), (1.405, -0.3065, -2.926), (1.47, -0.3195, -2.946), (1.474, -0.3065, -2.248), (1.413, -0.2809, -2.269), (1.356, -0.2574, -2.302), (1.306, -0.2368, -2.346), (1.265, -0.2198, -2.4), (1.235, -0.2073, -2.461), (1.216, -0.1995, -2.528), (1.21, -0.1969, -2.597), (1.216, -0.1995, -2.667), (1.235, -0.2073, -2.733), (1.265, -0.2198, -2.795), (1.306, -0.2368, -2.849), (1.356, -0.2574, -2.893), (1.413, -0.2809, -2.926), (1.474, -0.3065, -2.946), (1.481, -0.2945, -2.248), (1.425, -0.2574, -2.269), (1.374, -0.2232, -2.302), (1.329, -0.1933, -2.346), (1.292, -0.1687, -2.4), (1.265, -0.1504, -2.461), (1.248, -0.1392, -2.528), (1.243, -0.1354, -2.597), (1.248, -0.1392, -2.667), (1.265, -0.1504, -2.733), (1.292, -0.1687, -2.795), (1.329, -0.1933, -2.849), (1.374, -0.2232, -2.893), (1.425, -0.2574, -2.926), (1.481, -0.2945, -2.946), (1.489, -0.2839, -2.248), (1.442, -0.2368, -2.269), (1.399, -0.1933, -2.302), (1.361, -0.1552, -2.346), (1.329, -0.1239, -2.4), (1.306, -0.1006, -2.461), (1.292, -0.08633, -2.528), (1.287, -0.0815, -2.597), (1.292, -0.08633, -2.667), (1.306, -0.1006, -2.733), (1.329, -0.1239, -2.795), (1.361, -0.1552, -2.849), (1.399, -0.1933, -2.893), (1.442, -0.2368, -2.926), (1.489, -0.2839, -2.946), (1.5, -0.2753, -2.248), (1.463, -0.2198, -2.269), (1.429, -0.1687, -2.302), (1.399, -0.1239, -2.346), (1.374, -0.0871, -2.4), (1.356, -0.05977, -2.461), (1.345, -0.04294, -2.528), (1.341, -0.03726, -2.597), (1.345, -0.04294, -2.667), (1.356, -0.05977, -2.733), (1.374, -0.0871, -2.795), (1.399, -0.1239, -2.849), (1.429, -0.1687, -2.893), (1.463, -0.2198, -2.926), (1.5, -0.2753, -2.946), (1.512, -0.2689, -2.248), (1.486, -0.2073, -2.269), (1.463, -0.1504, -2.302), (1.442, -0.1006, -2.346), (1.425, -0.05977, -2.4), (1.413, -0.02941, -2.461), (1.405, -0.01071, -2.528), (1.402, -0.004391, -2.597), (1.405, -0.01071, -2.667), (1.413, -0.02941, -2.733), (1.425, -0.05977, -2.795), (1.442, -0.1006, -2.849), (1.463, -0.1504, -2.893), (1.486, -0.2073, -2.926), (1.512, -0.2689, -2.946), (1.525, -0.2649, -2.248), (1.512, -0.1995, -2.269), (1.5, -0.1392, -2.302), (1.489, -0.08633, -2.346), (1.481, -0.04294, -2.4), (1.474, -0.0107, -2.461), (1.47, 0.009147, -2.528), (1.469, 0.01585, -2.597), (1.47, 0.009147, -2.667), (1.474, -0.0107, -2.733), (1.481, -0.04294, -2.795), (1.489, -0.08633, -2.849), (1.5, -0.1392, -2.893), (1.512, -0.1995, -2.926), (1.525, -0.2649, -2.946), (1.538, -0.004391, -2.733), (1.538, -0.03726, -2.795), (1.538, -0.0815, -2.849), (1.538, -0.1969, -2.926), (1.538, -0.2636, -2.946), (1.502, 0.2171, -2.567), (1.743, 0.2192, -2.521), (1.522, 0.2147, -2.674), (1.764, 0.2168, -2.628), (1.542, 0.1911, -2.778), (1.783, 0.1932, -2.732), (1.561, 0.1473, -2.876), (1.802, 0.1494, -2.83), (1.578, 0.08486, -2.963), (1.819, 0.08695, -2.918), (1.592, 0.006245, -3.037), (1.834, 0.008326, -2.992), (1.604, -0.08554, -3.094), (1.846, -0.08346, -3.049), (1.612, -0.187, -3.133), (1.854, -0.1849, -3.088), (1.617, -0.2942, -3.151), (1.858, -0.2921, -3.106), (1.617, -0.403, -3.149), (1.859, -0.4009, -3.103), (1.614, -0.5092, -3.126), (1.855, -0.5071, -3.08), (1.606, -0.6088, -3.082), (1.848, -0.6067, -3.037), (1.595, -0.6979, -3.021), (1.837, -0.6959, -2.975), (1.582, -0.7732, -2.944), (1.823, -0.7711, -2.898), (1.565, -0.8317, -2.853), (1.806, -0.8296, -2.808), (1.547, -0.8711, -2.753), (1.788, -0.869, -2.708), (1.527, -0.89, -2.648), (1.768, -0.8879, -2.603), (1.507, -0.8876, -2.541), (1.748, -0.8855, -2.496), (1.487, -0.864, -2.437), (1.728, -0.862, -2.391), (1.468, -0.8202, -2.339), (1.709, -0.8181, -2.294), (1.451, -0.7578, -2.252), (1.692, -0.7557, -2.206), (1.436, -0.6792, -2.178), (1.678, -0.6771, -2.132), (1.425, -0.5874, -2.12), (1.666, -0.5853, -2.075), (1.416, -0.4859, -2.082), (1.658, -0.4839, -2.036), (1.412, -0.3788, -2.063), (1.654, -0.3767, -2.018), (1.412, -0.27, -2.066), (1.653, -0.2679, -2.02), (1.415, -0.1637, -2.089), (1.657, -0.1616, -2.044), (1.422, -0.0641, -2.132), (1.664, -0.06202, -2.087), (1.433, 0.02504, -2.194), (1.675, 0.02712, -2.148), (1.447, 0.1003, -2.271), (1.689, 0.1024, -2.226), (1.464, 0.1588, -2.362), (1.705, 0.1608, -2.316), (1.482, 0.1982, -2.461), (1.724, 0.2003, -2.416), (2.441, 0.6964, -0.3398), (2.441, 0.6822, -0.4844), (2.441, 0.64, -0.6234), (2.441, 0.5715, -0.7515), (2.441, 0.4794, -0.8638), (2.441, 0.3671, -0.956), (2.441, 0.2389, -1.024), (2.441, 0.09994, -1.067), (2.441, -0.04463, -1.081), (2.441, -0.1892, -1.067), (2.441, -0.3282, -1.024), (2.441, -0.4563, -0.956), (2.441, -0.5686, -0.8638), (2.441, -0.6608, -0.7515), (2.441, -0.7292, -0.6234), (2.441, -0.7714, -0.4844), (2.441, -0.7857, -0.3398), (2.441, -0.7714, -0.1952), (2.441, -0.7292, -0.05624), (2.441, -0.6608, 0.07188), (2.441, -0.5686, 0.1842), (2.441, -0.4563, 0.2763), (2.441, -0.3282, 0.3448), (2.441, -0.1892, 0.387), (2.441, -0.04463, 0.4012), (2.441, 0.09994, 0.387), (2.441, 0.2389, 0.3448), (2.441, 0.3671, 0.2763), (2.441, 0.4794, 0.1842), (2.441, 0.5715, 0.07187), (2.441, 0.64, -0.05624), (2.441, 0.6822, -0.1953), (3.478, 0.6964, -0.3398), (3.478, 0.6822, -0.4844), (3.478, 0.64, -0.6234), (3.478, 0.5715, -0.7515), (3.478, 0.4794, -0.8638), (3.478, 0.3671, -0.956), (3.478, 0.2389, -1.024), (3.478, 0.09994, -1.067), (3.478, -0.04463, -1.081), (3.478, -0.1892, -1.067), (3.478, -0.3282, -1.024), (3.478, -0.4563, -0.956), (3.478, -0.5686, -0.8638), (3.478, -0.6608, -0.7515), (3.478, -0.7292, -0.6234), (3.478, -0.7714, -0.4844), (3.478, -0.7857, -0.3398), (3.478, -0.7714, -0.1952), (3.478, -0.7292, -0.05624), (3.478, -0.6608, 0.07188), (3.478, -0.5686, 0.1842), (3.478, -0.4563, 0.2763), (3.478, -0.3282, 0.3448), (3.478, -0.1892, 0.387), (3.478, -0.04463, 0.4012), (3.478, 0.09994, 0.387), (3.478, 0.2389, 0.3448), (3.478, 0.3671, 0.2763), (3.478, 0.4794, 0.1842), (3.478, 0.5715, 0.07187), (3.478, 0.64, -0.05624), (3.478, 0.6822, -0.1953), (3.564, 0.8233, -0.3398), (4.057, 0.8233, -0.3398), (4.057, 0.8066, -0.1705), (4.057, 0.7572, -0.007674), (4.057, 0.677, 0.1424), (4.057, 0.5691, 0.2739), (4.057, 0.4376, 0.3818), (4.057, 0.2875, 0.462), (4.057, 0.1247, 0.5114), (4.057, -0.04463, 0.5281), (4.057, -0.214, 0.5114), (4.057, -0.3768, 0.462), (4.057, -0.5268, 0.3818), (4.057, -0.6584, 0.2739), (4.057, -0.7663, 0.1424), (4.057, -0.8465, -0.007673), (4.057, -0.8959, -0.1705), (4.057, -0.9126, -0.3398), (4.057, -0.8959, -0.5091), (4.057, -0.8465, -0.672), (4.057, -0.7663, -0.822), (4.057, -0.6584, -0.9535), (4.057, -0.5268, -1.061), (4.057, -0.3768, -1.142), (4.057, -0.214, -1.191), (4.057, -0.04463, -1.208), (4.057, 0.1247, -1.191), (4.057, 0.2875, -1.142), (4.057, 0.4376, -1.061), (4.057, 0.5691, -0.9535), (4.057, 0.677, -0.822), (4.057, 0.7572, -0.672), (4.057, 0.8066, -0.5091), (2.35, 0.8066, -0.5091), (1.92, 0.8066, -0.5091), (2.35, 0.7572, -0.672), (1.92, 0.7572, -0.672), (2.35, 0.677, -0.822), (1.92, 0.677, -0.822), (2.35, 0.5691, -0.9535), (1.92, 0.5691, -0.9535), (2.35, 0.4376, -1.061), (1.92, 0.4376, -1.061), (2.35, 0.2875, -1.142), (1.92, 0.2875, -1.142), (2.35, 0.1247, -1.191), (1.92, 0.1247, -1.191), (2.35, -0.04463, -1.208), (1.92, -0.04463, -1.208), (2.35, -0.214, -1.191), (1.92, -0.214, -1.191), (2.35, -0.3768, -1.142), (1.92, -0.3768, -1.142), (2.35, -0.5268, -1.061), (1.92, -0.5268, -1.061), (2.35, -0.6584, -0.9535), (1.92, -0.6584, -0.9535), (2.35, -0.7663, -0.822), (1.92, -0.7663, -0.822), (2.35, -0.8465, -0.672), (1.92, -0.8465, -0.672), (2.35, -0.8959, -0.5091), (1.92, -0.8959, -0.5091), (2.35, -0.9126, -0.3398), (1.92, -0.9126, -0.3398), (2.35, -0.8959, -0.1705), (1.92, -0.8959, -0.1705), (2.35, -0.8465, -0.007673), (1.92, -0.8465, -0.007673), (2.35, -0.7663, 0.1424), (1.92, -0.7663, 0.1424), (2.35, -0.6584, 0.2739), (1.92, -0.6584, 0.2739), (2.35, -0.5268, 0.3818), (1.92, -0.5268, 0.3818), (2.35, -0.3768, 0.462), (1.92, -0.3768, 0.462), (2.35, -0.214, 0.5114), (1.92, -0.214, 0.5114), (2.35, -0.04463, 0.5281), (1.92, -0.04463, 0.5281), (2.35, 0.1247, 0.5114), (1.92, 0.1247, 0.5114), (2.35, 0.2875, 0.462), (1.92, 0.2875, 0.462), (2.35, 0.4376, 0.3818), (1.92, 0.4376, 0.3818), (2.35, 0.5691, 0.2739), (1.92, 0.5691, 0.2739), (2.35, 0.677, 0.1424), (1.92, 0.677, 0.1424), (2.35, 0.7572, -0.007674), (1.92, 0.7572, -0.007674), (2.35, 0.8066, -0.1705), (1.92, 0.8066, -0.1705), (1.92, 0.8233, -0.3398), (2.35, 0.8233, -0.3398), (3.564, 0.8066, -0.5091), (3.564, 0.7572, -0.672), (3.564, 0.677, -0.822), (3.564, 0.5691, -0.9535), (3.564, 0.4376, -1.061), (3.564, 0.2875, -1.142), (3.564, 0.1247, -1.191), (3.564, -0.04463, -1.208), (3.564, -0.214, -1.191), (3.564, -0.3768, -1.142), (3.564, -0.5268, -1.061), (3.564, -0.6584, -0.9535), (3.564, -0.7663, -0.822), (3.564, -0.8465, -0.672), (3.564, -0.8959, -0.5091), (3.564, -0.9126, -0.3398), (3.564, -0.8959, -0.1705), (3.564, -0.8465, -0.007673), (3.564, -0.7663, 0.1424), (3.564, -0.6584, 0.2739), (3.564, -0.5268, 0.3818), (3.564, -0.3768, 0.462), (3.564, -0.214, 0.5114), (3.564, -0.04463, 0.5281), (3.564, 0.1247, 0.5114), (3.564, 0.2875, 0.462), (3.564, 0.4376, 0.3818), (3.564, 0.5691, 0.2739), (3.564, 0.677, 0.1424), (3.564, 0.7572, -0.007674), (3.564, 0.8066, -0.1705), (3.543, 0.8968, -0.3398), (4.078, 0.8968, -0.3398), (4.078, 0.8251, 0.02044), (4.078, 0.8787, -0.1562), (4.078, 0.621, 0.3259), (4.078, 0.7381, 0.1832), (4.078, 0.3156, 0.5299), (4.078, 0.4784, 0.4429), (4.078, -0.04463, 0.6016), (4.078, 0.139, 0.5835), (4.078, -0.4049, 0.5299), (4.078, -0.2283, 0.5835), (4.078, -0.7103, 0.3259), (4.078, -0.5676, 0.4429), (4.078, -0.9144, 0.02044), (4.078, -0.8274, 0.1832), (4.078, -0.986, -0.3398), (4.078, -0.9679, -0.1562), (4.078, -0.9144, -0.7001), (4.078, -0.9679, -0.5235), (4.078, -0.7103, -1.005), (4.078, -0.8274, -0.8628), (4.078, -0.4049, -1.21), (4.078, -0.5676, -1.123), (4.078, -0.04463, -1.281), (4.078, -0.2283, -1.263), (4.078, 0.3156, -1.21), (4.078, 0.139, -1.263), (4.078, 0.621, -1.005), (4.078, 0.4784, -1.123), (4.078, 0.8251, -0.7001), (4.078, 0.7381, -0.8628), (4.078, 0.8787, -0.5235), (3.543, 0.8787, -0.5235), (3.543, 0.8251, -0.7001), (3.543, 0.7381, -0.8628), (3.543, 0.621, -1.005), (3.543, 0.4784, -1.123), (3.543, 0.3156, -1.21), (3.543, 0.139, -1.263), (3.543, -0.04463, -1.281), (3.543, -0.2283, -1.263), (3.543, -0.4049, -1.21), (3.543, -0.5676, -1.123), (3.543, -0.7103, -1.005), (3.543, -0.8274, -0.8628), (3.543, -0.9144, -0.7001), (3.543, -0.9679, -0.5235), (3.543, -0.986, -0.3398), (3.543, -0.9679, -0.1562), (3.543, -0.9144, 0.02044), (3.543, -0.8274, 0.1832), (3.543, -0.7103, 0.3259), (3.543, -0.5676, 0.4429), (3.543, -0.4049, 0.5299), (3.543, -0.2283, 0.5835), (3.543, -0.04463, 0.6016), (3.543, 0.139, 0.5835), (3.543, 0.3156, 0.5299), (3.543, 0.4784, 0.4429), (3.543, 0.621, 0.3259), (3.543, 0.7381, 0.1832), (3.543, 0.8251, 0.02044), (3.543, 0.8787, -0.1562), (0.0, -1.239, 0.7256), (1.397e-09, -1.253, 0.7656), (0.8218, -1.199, 0.7664), (0.818, -1.185, 0.7256), (0.8274, -1.185, 0.7256)], [], [(23, 26, 38, 37), (16, 13, 2, 7), (114, 26, 18, 110), (10, 21, 187, 182), (21, 79, 22, 4, 1), (17, 14, 3, 8), (14, 15, 6, 3), (13, 18, 9, 2), (26, 23, 9, 18), (25, 16, 7, 24), (27, 80, 81, 10), (78, 76, 86, 84), (21, 1, 16, 25), (78, 77, 115, 112), (22, 76, 113, 109, 4), (5, 0, 15, 14), (107, 17, 32, 116), (21, 25, 186, 187), (1, 4, 13, 16), (111, 20, 26, 114), (76, 78, 112, 113), (31, 27, 181, 189), (25, 24, 183, 186), (32, 30, 33, 36), (10, 81, 79, 21), (76, 22, 85, 86), (4, 109, 110, 18, 13), (0, 27, 31, 15), (107, 108, 5, 14, 17), (0, 5, 29, 80, 27), (15, 31, 28, 6), (17, 8, 30, 32), (38, 35, 39, 42), (36, 33, 11, 40), (20, 32, 36, 35), (26, 20, 35, 38), (42, 39, 44, 47), (40, 11, 34, 45), (35, 36, 40, 39), (37, 38, 42, 41), (74, 71, 43, 67, 68), (47, 44, 48, 1772, 1771), (39, 40, 45, 44), (41, 42, 47, 46), (52, 54, 69, 70, 53), (1770, 1772, 48, 55, 57), (44, 45, 73, 75, 48), (46, 47, 1771, 1768), (63, 61, 62, 64), (58, 56, 66, 69, 54), (67, 43, 49, 65), (56, 58, 64, 62), (48, 75, 74, 68, 66, 56, 55), (58, 51, 59, 64), (51, 58, 54, 52), (60, 63, 64, 59), (50, 57, 63, 60), (57, 55, 61, 63), (55, 56, 62, 61), (67, 65, 66, 68), (69, 66, 65, 70), (65, 49, 53, 70), (73, 74, 75), (71, 74, 73, 72), (45, 34, 72, 73), (85, 88, 96, 93), (116, 32, 20, 111), (80, 29, 82, 89), (81, 80, 89, 90), (88, 90, 98, 96), (82, 87, 95, 91), (84, 86, 94, 92), (79, 81, 90, 88), (22, 79, 88, 85), (29, 77, 87, 82), (77, 78, 84, 87), (91, 95, 103, 83), (92, 94, 102, 100), (97, 91, 83, 105), (98, 97, 105, 106), (87, 84, 92, 95), (86, 85, 93, 94), (90, 89, 97, 98), (89, 82, 91, 97), (83, 103, 100, 99), (99, 100, 102, 101), (106, 105, 83, 99), (104, 106, 99, 101), (96, 98, 106, 104), (93, 96, 104, 101), (95, 92, 100, 103), (94, 93, 101, 102), (114, 110, 109, 113), (116, 111, 112, 115), (111, 114, 113, 112), (107, 116, 115, 108), (5, 108, 115, 77, 29), (420, 118, 120, 421), (421, 120, 122, 422), (422, 122, 124, 423), (423, 124, 126, 424), (424, 126, 128, 425), (425, 128, 130, 426), (426, 130, 132, 427), (427, 132, 134, 428), (428, 134, 136, 429), (429, 136, 138, 430), (430, 138, 140, 431), (431, 140, 142, 432), (432, 142, 144, 433), (433, 144, 146, 434), (434, 146, 148, 435), (435, 148, 150, 436), (436, 150, 152, 437), (437, 152, 154, 438), (438, 154, 156, 439), (439, 156, 158, 440), (440, 158, 160, 441), (441, 160, 162, 442), (442, 162, 164, 443), (443, 164, 166, 444), (444, 166, 168, 445), (445, 168, 170, 446), (446, 170, 172, 447), (447, 172, 174, 448), (448, 174, 176, 449), (449, 176, 178, 450), (132, 130, 194, 195), (450, 178, 180, 451), (451, 180, 118, 420), (117, 119, 121, 123, 125, 127, 129, 131, 133, 135, 137, 139, 141, 143, 145, 147, 149, 151, 153, 155, 157, 159, 161, 163, 165, 167, 169, 171, 173, 175, 177, 179), (187, 186, 287, 288), (189, 181, 284, 290), (182, 187, 288, 285), (186, 183, 286, 287), (28, 31, 189, 188), (27, 10, 182, 181), (193, 192, 224, 225), (150, 148, 203, 204), (168, 166, 212, 213), (124, 122, 190, 191), (142, 140, 199, 200), (160, 158, 208, 209), (178, 176, 217, 218), (134, 132, 195, 196), (152, 150, 204, 205), (170, 168, 213, 214), (126, 124, 191, 192), (144, 142, 200, 201), (162, 160, 209, 210), (180, 178, 218, 219), (136, 134, 196, 197), (154, 152, 205, 206), (172, 170, 214, 215), (128, 126, 192, 193), (146, 144, 201, 202), (164, 162, 210, 211), (120, 118, 19, 12), (118, 180, 219, 19), (138, 136, 197, 198), (156, 154, 206, 207), (174, 172, 215, 216), (130, 128, 193, 194), (148, 146, 202, 203), (166, 164, 211, 212), (122, 120, 12, 190), (140, 138, 198, 199), (158, 156, 207, 208), (176, 174, 216, 217), (228, 227, 259, 260), (19, 219, 251, 221), (207, 206, 238, 239), (194, 193, 225, 226), (208, 207, 239, 240), (195, 194, 226, 227), (209, 208, 240, 241), (196, 195, 227, 228), (210, 209, 241, 242), (197, 196, 228, 229), (211, 210, 242, 243), (198, 197, 229, 230), (212, 211, 243, 244), (199, 198, 230, 231), (213, 212, 244, 245), (200, 199, 231, 232), (214, 213, 245, 246), (201, 200, 232, 233), (215, 214, 246, 247), (202, 201, 233, 234), (12, 19, 221, 220), (216, 215, 247, 248), (203, 202, 234, 235), (190, 12, 220, 222), (217, 216, 248, 249), (204, 203, 235, 236), (191, 190, 222, 223), (218, 217, 249, 250), (205, 204, 236, 237), (192, 191, 223, 224), (219, 218, 250, 251), (206, 205, 237, 238), (252, 253, 283, 282, 281, 280, 279, 278, 277, 276, 275, 274, 273, 272, 271, 270, 269, 268, 267, 266, 265, 264, 263, 262, 261, 260, 259, 258, 257, 256, 255, 254), (242, 241, 273, 274), (229, 228, 260, 261), (243, 242, 274, 275), (230, 229, 261, 262), (244, 243, 275, 276), (231, 230, 262, 263), (245, 244, 276, 277), (232, 231, 263, 264), (246, 245, 277, 278), (233, 232, 264, 265), (247, 246, 278, 279), (234, 233, 265, 266), (220, 221, 253, 252), (248, 247, 279, 280), (235, 234, 266, 267), (222, 220, 252, 254), (249, 248, 280, 281), (236, 235, 267, 268), (223, 222, 254, 255), (250, 249, 281, 282), (237, 236, 268, 269), (224, 223, 255, 256), (251, 250, 282, 283), (238, 237, 269, 270), (225, 224, 256, 257), (221, 251, 283, 253), (239, 238, 270, 271), (226, 225, 257, 258), (240, 239, 271, 272), (227, 226, 258, 259), (241, 240, 272, 273), (285, 288, 295, 185), (287, 286, 291, 294), (284, 285, 185, 184), (289, 290, 297, 296), (188, 189, 290, 289), (181, 182, 285, 284), (292, 308, 313, 309, 300, 303), (184, 185, 293, 297), (185, 295, 294, 293), (304, 292, 303, 302), (290, 284, 184, 297), (288, 287, 294, 295), (303, 300, 299, 302), (300, 301, 298, 299), (307, 306, 298, 301), (311, 314, 321, 318), (293, 294, 307, 311, 315, 310), (294, 291, 306, 307), (296, 297, 292, 304), (297, 293, 310, 312, 308, 292), (309, 314, 311, 307, 301, 300), (310, 315, 323, 316), (312, 310, 316, 322), (313, 308, 319, 324), (314, 309, 320, 321), (315, 311, 318, 323), (308, 312, 322, 319), (322, 316, 305, 330), (309, 313, 324, 320), (324, 319, 327, 332), (321, 320, 328, 329), (323, 318, 326, 331), (319, 322, 330, 327), (320, 324, 332, 328), (318, 321, 329, 326), (316, 323, 331, 305), (331, 326, 334, 339), (327, 330, 338, 335), (328, 332, 340, 336), (326, 329, 337, 334), (305, 331, 339, 317), (330, 305, 317, 338), (332, 327, 335, 340), (329, 328, 336, 337), (334, 337, 344, 341), (317, 339, 346, 325), (338, 317, 325, 345), (340, 335, 342, 347), (337, 336, 343, 344), (339, 334, 341, 346), (335, 338, 345, 342), (336, 340, 347, 343), (341, 344, 352, 349), (325, 346, 354, 333), (345, 325, 333, 353), (347, 342, 350, 355), (344, 343, 351, 352), (346, 341, 349, 354), (342, 345, 353, 350), (343, 347, 355, 351), (348, 352, 351), (350, 353, 348), (333, 354, 348), (351, 355, 348), (348, 353, 333), (348, 355, 350), (352, 348, 349), (348, 354, 349), (356, 357, 359, 358), (358, 359, 361, 360), (360, 361, 363, 362), (362, 363, 365, 364), (364, 365, 367, 366), (366, 367, 369, 368), (368, 369, 371, 370), (370, 371, 373, 372), (372, 373, 375, 374), (374, 375, 377, 376), (376, 377, 379, 378), (378, 379, 381, 380), (380, 381, 383, 382), (382, 383, 385, 384), (384, 385, 387, 386), (386, 387, 389, 388), (388, 389, 391, 390), (390, 391, 393, 392), (392, 393, 395, 394), (394, 395, 397, 396), (396, 397, 399, 398), (398, 399, 401, 400), (400, 401, 403, 402), (402, 403, 405, 404), (404, 405, 407, 406), (406, 407, 409, 408), (408, 409, 411, 410), (410, 411, 413, 412), (412, 413, 415, 414), (414, 415, 417, 416), (359, 357, 419, 417, 415, 413, 411, 409, 407, 405, 403, 401, 399, 397, 395, 393, 391, 389, 387, 385, 383, 381, 379, 377, 375, 373, 371, 369, 367, 365, 363, 361), (416, 417, 419, 418), (418, 419, 357, 356), (356, 358, 360, 362, 364, 366, 368, 370, 372, 374, 376, 378, 380, 382, 384, 386, 388, 390, 392, 394, 396, 398, 400, 402, 404, 406, 408, 410, 412, 414, 416, 418), (1575, 1574, 1702, 1703), (478, 477, 1660, 1662), (1574, 1573, 1701, 1702), (477, 476, 1658, 1660), (1573, 1572, 1700, 1701), (476, 475, 1656, 1658), (1572, 1571, 1699, 1700), (475, 474, 1654, 1656), (1571, 1570, 1698, 1699), (474, 473, 1652, 1654), (1570, 1569, 1697, 1698), (473, 472, 1650, 1652), (1569, 1568, 1696, 1697), (472, 471, 1648, 1650), (1568, 1567, 1695, 1696), (471, 470, 1646, 1648), (1567, 1566, 1694, 1695), (420, 421, 1608, 1577), (470, 469, 1644, 1646), (1566, 1565, 1693, 1694), (421, 422, 1607, 1608), (469, 468, 1642, 1644), (1565, 1564, 1692, 1693), (422, 423, 1606, 1607), (468, 467, 1640, 1642), (1564, 1563, 1691, 1692), (423, 424, 1605, 1606), (1543, 1512, 1672, 1669), (467, 466, 1638, 1640), (1563, 1562, 1690, 1691), (424, 425, 1604, 1605), (1542, 1543, 1669, 1667), (117, 483, 452, 119), (119, 452, 453, 121), (121, 453, 454, 123), (123, 454, 455, 125), (125, 455, 456, 127), (127, 456, 457, 129), (129, 457, 458, 131), (131, 458, 459, 133), (133, 459, 460, 135), (135, 460, 461, 137), (137, 461, 462, 139), (139, 462, 463, 141), (141, 463, 464, 143), (143, 464, 465, 145), (145, 465, 466, 147), (147, 466, 467, 149), (149, 467, 468, 151), (151, 468, 469, 153), (153, 469, 470, 155), (155, 470, 471, 157), (157, 471, 472, 159), (159, 472, 473, 161), (161, 473, 474, 163), (163, 474, 475, 165), (165, 475, 476, 167), (167, 476, 477, 169), (169, 477, 478, 171), (171, 478, 479, 173), (173, 479, 480, 175), (175, 480, 481, 177), (177, 481, 482, 179), (179, 482, 483, 117), (689, 965, 508), (492, 491, 501, 502), (485, 484, 494, 495), (961, 492, 502, 503), (486, 485, 495, 496), (962, 961, 503, 504), (487, 486, 496, 497), (963, 962, 504, 505), (488, 487, 497, 498), (493, 963, 505, 506), (489, 488, 498, 499), (964, 493, 506, 507), (490, 489, 499, 500), (965, 964, 507, 508), (491, 490, 500, 501), (484, 780, 494), (508, 507, 522, 523), (501, 500, 515, 516), (494, 780, 509), (689, 508, 523), (502, 501, 516, 517), (495, 494, 509, 510), (503, 502, 517, 518), (496, 495, 510, 511), (504, 503, 518, 519), (497, 496, 511, 512), (505, 504, 519, 520), (498, 497, 512, 513), (506, 505, 520, 521), (499, 498, 513, 514), (507, 506, 521, 522), (500, 499, 514, 515), (512, 511, 526, 527), (520, 519, 534, 535), (513, 512, 527, 528), (521, 520, 535, 536), (514, 513, 528, 529), (522, 521, 536, 537), (515, 514, 529, 530), (523, 522, 537, 538), (516, 515, 530, 531), (509, 780, 524), (689, 523, 538), (517, 516, 531, 532), (510, 509, 524, 525), (518, 517, 532, 533), (511, 510, 525, 526), (519, 518, 533, 534), (531, 530, 545, 546), (524, 780, 539), (689, 538, 553), (532, 531, 546, 547), (525, 524, 539, 540), (533, 532, 547, 548), (526, 525, 540, 541), (534, 533, 548, 549), (527, 526, 541, 542), (535, 534, 549, 550), (528, 527, 542, 543), (536, 535, 550, 551), (529, 528, 543, 544), (537, 536, 551, 552), (530, 529, 544, 545), (538, 537, 552, 553), (550, 549, 564, 565), (543, 542, 557, 558), (551, 550, 565, 566), (544, 543, 558, 559), (552, 551, 566, 567), (545, 544, 559, 560), (553, 552, 567, 568), (546, 545, 560, 561), (539, 780, 554), (689, 553, 568), (547, 546, 561, 562), (540, 539, 554, 555), (548, 547, 562, 563), (541, 540, 555, 556), (549, 548, 563, 564), (542, 541, 556, 557), (689, 568, 583), (562, 561, 576, 577), (555, 554, 569, 570), (563, 562, 577, 578), (556, 555, 570, 571), (564, 563, 578, 579), (557, 556, 571, 572), (565, 564, 579, 580), (558, 557, 572, 573), (566, 565, 580, 581), (559, 558, 573, 574), (567, 566, 581, 582), (560, 559, 574, 575), (568, 567, 582, 583), (561, 560, 575, 576), (554, 780, 569), (581, 580, 595, 596), (574, 573, 588, 589), (582, 581, 596, 597), (575, 574, 589, 590), (583, 582, 597, 598), (576, 575, 590, 591), (569, 780, 584), (689, 583, 598), (577, 576, 591, 592), (570, 569, 584, 585), (578, 577, 592, 593), (571, 570, 585, 586), (579, 578, 593, 594), (572, 571, 586, 587), (580, 579, 594, 595), (573, 572, 587, 588), (585, 584, 599, 600), (593, 592, 607, 608), (586, 585, 600, 601), (594, 593, 608, 609), (587, 586, 601, 602), (595, 594, 609, 610), (588, 587, 602, 603), (596, 595, 610, 611), (589, 588, 603, 604), (597, 596, 611, 612), (590, 589, 604, 605), (598, 597, 612, 613), (591, 590, 605, 606), (584, 780, 599), (689, 598, 613), (592, 591, 606, 607), (604, 603, 618, 619), (612, 611, 626, 627), (605, 604, 619, 620), (613, 612, 627, 628), (606, 605, 620, 621), (599, 780, 614), (689, 613, 628), (607, 606, 621, 622), (600, 599, 614, 615), (608, 607, 622, 623), (601, 600, 615, 616), (609, 608, 623, 624), (602, 601, 616, 617), (610, 609, 624, 625), (603, 602, 617, 618), (611, 610, 625, 626), (623, 622, 637, 638), (616, 615, 630, 631), (624, 623, 638, 639), (617, 616, 631, 632), (625, 624, 639, 640), (618, 617, 632, 633), (626, 625, 640, 641), (619, 618, 633, 634), (627, 626, 641, 642), (620, 619, 634, 635), (628, 627, 642, 643), (621, 620, 635, 636), (614, 780, 629), (689, 628, 643), (622, 621, 636, 637), (615, 614, 629, 630), (642, 641, 656, 657), (635, 634, 649, 650), (643, 642, 657, 658), (636, 635, 650, 651), (629, 780, 644), (689, 643, 658), (637, 636, 651, 652), (630, 629, 644, 645), (638, 637, 652, 653), (631, 630, 645, 646), (639, 638, 653, 654), (632, 631, 646, 647), (640, 639, 654, 655), (633, 632, 647, 648), (641, 640, 655, 656), (634, 633, 648, 649), (646, 645, 660, 661), (654, 653, 668, 669), (647, 646, 661, 662), (655, 654, 669, 670), (648, 647, 662, 663), (656, 655, 670, 671), (649, 648, 663, 664), (657, 656, 671, 672), (650, 649, 664, 665), (658, 657, 672, 673), (651, 650, 665, 666), (644, 780, 659), (689, 658, 673), (652, 651, 666, 667), (645, 644, 659, 660), (653, 652, 667, 668), (665, 664, 679, 680), (673, 672, 687, 688), (666, 665, 680, 681), (659, 780, 674), (689, 673, 688), (667, 666, 681, 682), (660, 659, 674, 675), (668, 667, 682, 683), (661, 660, 675, 676), (669, 668, 683, 684), (662, 661, 676, 677), (670, 669, 684, 685), (663, 662, 677, 678), (671, 670, 685, 686), (664, 663, 678, 679), (672, 671, 686, 687), (684, 683, 699, 700), (677, 676, 692, 693), (685, 684, 700, 701), (678, 677, 693, 694), (686, 685, 701, 702), (679, 678, 694, 695), (687, 686, 702, 703), (680, 679, 695, 696), (688, 687, 703, 704), (681, 680, 696, 697), (674, 780, 690), (689, 688, 704), (682, 681, 697, 698), (675, 674, 690, 691), (683, 682, 698, 699), (676, 675, 691, 692), (704, 703, 718, 719), (697, 696, 711, 712), (690, 780, 705), (689, 704, 719), (698, 697, 712, 713), (691, 690, 705, 706), (699, 698, 713, 714), (692, 691, 706, 707), (700, 699, 714, 715), (693, 692, 707, 708), (701, 700, 715, 716), (694, 693, 708, 709), (702, 701, 716, 717), (695, 694, 709, 710), (703, 702, 717, 718), (696, 695, 710, 711), (716, 715, 730, 731), (709, 708, 723, 724), (717, 716, 731, 732), (710, 709, 724, 725), (718, 717, 732, 733), (711, 710, 725, 726), (719, 718, 733, 734), (712, 711, 726, 727), (705, 780, 720), (689, 719, 734), (713, 712, 727, 728), (706, 705, 720, 721), (714, 713, 728, 729), (707, 706, 721, 722), (715, 714, 729, 730), (708, 707, 722, 723), (720, 780, 735), (689, 734, 749), (728, 727, 742, 743), (721, 720, 735, 736), (729, 728, 743, 744), (722, 721, 736, 737), (730, 729, 744, 745), (723, 722, 737, 738), (731, 730, 745, 746), (724, 723, 738, 739), (732, 731, 746, 747), (725, 724, 739, 740), (733, 732, 747, 748), (726, 725, 740, 741), (734, 733, 748, 749), (727, 726, 741, 742), (739, 738, 753, 754), (747, 746, 761, 762), (740, 739, 754, 755), (748, 747, 762, 763), (741, 740, 755, 756), (749, 748, 763, 764), (742, 741, 756, 757), (735, 780, 750), (689, 749, 764), (743, 742, 757, 758), (736, 735, 750, 751), (744, 743, 758, 759), (737, 736, 751, 752), (745, 744, 759, 760), (738, 737, 752, 753), (746, 745, 760, 761), (758, 757, 772, 773), (751, 750, 765, 766), (759, 758, 773, 774), (752, 751, 766, 767), (760, 759, 774, 775), (753, 752, 767, 768), (761, 760, 775, 776), (754, 753, 768, 769), (762, 761, 776, 777), (755, 754, 769, 770), (763, 762, 777, 778), (756, 755, 770, 771), (764, 763, 778, 779), (757, 756, 771, 772), (750, 780, 765), (689, 764, 779), (777, 776, 792, 793), (770, 769, 785, 786), (778, 777, 793, 794), (771, 770, 786, 787), (779, 778, 794, 795), (772, 771, 787, 788), (765, 780, 781), (689, 779, 795), (773, 772, 788, 789), (766, 765, 781, 782), (774, 773, 789, 790), (767, 766, 782, 783), (775, 774, 790, 791), (768, 767, 783, 784), (776, 775, 791, 792), (769, 768, 784, 785), (782, 781, 796, 797), (790, 789, 804, 805), (783, 782, 797, 798), (791, 790, 805, 806), (784, 783, 798, 799), (792, 791, 806, 807), (785, 784, 799, 800), (793, 792, 807, 808), (786, 785, 800, 801), (794, 793, 808, 809), (787, 786, 801, 802), (795, 794, 809, 810), (788, 787, 802, 803), (781, 780, 796), (689, 795, 810), (789, 788, 803, 804), (801, 800, 815, 816), (809, 808, 823, 824), (802, 801, 816, 817), (810, 809, 824, 825), (803, 802, 817, 818), (796, 780, 811), (689, 810, 825), (804, 803, 818, 819), (797, 796, 811, 812), (805, 804, 819, 820), (798, 797, 812, 813), (806, 805, 820, 821), (799, 798, 813, 814), (807, 806, 821, 822), (800, 799, 814, 815), (808, 807, 822, 823), (820, 819, 834, 835), (813, 812, 827, 828), (821, 820, 835, 836), (814, 813, 828, 829), (822, 821, 836, 837), (815, 814, 829, 830), (823, 822, 837, 838), (816, 815, 830, 831), (824, 823, 838, 839), (817, 816, 831, 832), (825, 824, 839, 840), (818, 817, 832, 833), (811, 780, 826), (689, 825, 840), (819, 818, 833, 834), (812, 811, 826, 827), (839, 838, 853, 854), (832, 831, 846, 847), (840, 839, 854, 855), (833, 832, 847, 848), (826, 780, 841), (834, 833, 848, 849), (827, 826, 841, 842), (835, 834, 849, 850), (828, 827, 842, 843), (836, 835, 850, 851), (829, 828, 843, 844), (837, 836, 851, 852), (689, 840, 855), (830, 829, 844, 845), (838, 837, 852, 853), (831, 830, 845, 846), (847, 846, 861, 862), (855, 854, 869, 870), (848, 847, 862, 863), (841, 780, 856), (689, 855, 870), (849, 848, 863, 864), (842, 841, 856, 857), (850, 849, 864, 865), (843, 842, 857, 858), (851, 850, 865, 866), (844, 843, 858, 859), (852, 851, 866, 867), (845, 844, 859, 860), (853, 852, 867, 868), (846, 845, 860, 861), (854, 853, 868, 869), (866, 865, 880, 881), (859, 858, 873, 874), (867, 866, 881, 882), (860, 859, 874, 875), (868, 867, 882, 883), (861, 860, 875, 876), (869, 868, 883, 884), (862, 861, 876, 877), (870, 869, 884, 885), (863, 862, 877, 878), (856, 780, 871), (689, 870, 885), (864, 863, 878, 879), (857, 856, 871, 872), (865, 864, 879, 880), (858, 857, 872, 873), (885, 884, 899, 900), (878, 877, 892, 893), (871, 780, 886), (689, 885, 900), (879, 878, 893, 894), (872, 871, 886, 887), (880, 879, 894, 895), (873, 872, 887, 888), (881, 880, 895, 896), (874, 873, 888, 889), (882, 881, 896, 897), (875, 874, 889, 890), (883, 882, 897, 898), (876, 875, 890, 891), (884, 883, 898, 899), (877, 876, 891, 892), (889, 888, 903, 904), (897, 896, 911, 912), (890, 889, 904, 905), (898, 897, 912, 913), (891, 890, 905, 906), (899, 898, 913, 914), (892, 891, 906, 907), (900, 899, 914, 915), (893, 892, 907, 908), (886, 780, 901), (689, 900, 915), (894, 893, 908, 909), (887, 886, 901, 902), (895, 894, 909, 910), (888, 887, 902, 903), (896, 895, 910, 911), (908, 907, 922, 923), (901, 780, 916), (689, 915, 930), (909, 908, 923, 924), (902, 901, 916, 917), (910, 909, 924, 925), (903, 902, 917, 918), (911, 910, 925, 926), (904, 903, 918, 919), (912, 911, 926, 927), (905, 904, 919, 920), (913, 912, 927, 928), (906, 905, 920, 921), (914, 913, 928, 929), (907, 906, 921, 922), (915, 914, 929, 930), (927, 926, 941, 942), (920, 919, 934, 935), (928, 927, 942, 943), (921, 920, 935, 936), (929, 928, 943, 944), (922, 921, 936, 937), (930, 929, 944, 945), (923, 922, 937, 938), (916, 780, 931), (689, 930, 945), (924, 923, 938, 939), (917, 916, 931, 932), (925, 924, 939, 940), (918, 917, 932, 933), (926, 925, 940, 941), (919, 918, 933, 934), (689, 945, 960), (939, 938, 953, 954), (932, 931, 946, 947), (940, 939, 954, 955), (933, 932, 947, 948), (941, 940, 955, 956), (934, 933, 948, 949), (942, 941, 956, 957), (935, 934, 949, 950), (943, 942, 957, 958), (936, 935, 950, 951), (944, 943, 958, 959), (937, 936, 951, 952), (945, 944, 959, 960), (938, 937, 952, 953), (931, 780, 946), (958, 957, 963, 493), (951, 950, 488, 489), (959, 958, 493, 964), (952, 951, 489, 490), (960, 959, 964, 965), (953, 952, 490, 491), (946, 780, 484), (689, 960, 965), (954, 953, 491, 492), (947, 946, 484, 485), (955, 954, 492, 961), (948, 947, 485, 486), (956, 955, 961, 962), (949, 948, 486, 487), (957, 956, 962, 963), (950, 949, 487, 488), (1171, 1447, 990), (974, 973, 983, 984), (967, 966, 976, 977), (1443, 974, 984, 985), (968, 967, 977, 978), (1444, 1443, 985, 986), (969, 968, 978, 979), (1445, 1444, 986, 987), (970, 969, 979, 980), (975, 1445, 987, 988), (971, 970, 980, 981), (1446, 975, 988, 989), (972, 971, 981, 982), (1447, 1446, 989, 990), (973, 972, 982, 983), (966, 1262, 976), (990, 989, 1004, 1005), (983, 982, 997, 998), (976, 1262, 991), (1171, 990, 1005), (984, 983, 998, 999), (977, 976, 991, 992), (985, 984, 999, 1000), (978, 977, 992, 993), (986, 985, 1000, 1001), (979, 978, 993, 994), (987, 986, 1001, 1002), (980, 979, 994, 995), (988, 987, 1002, 1003), (981, 980, 995, 996), (989, 988, 1003, 1004), (982, 981, 996, 997), (994, 993, 1008, 1009), (1002, 1001, 1016, 1017), (995, 994, 1009, 1010), (1003, 1002, 1017, 1018), (996, 995, 1010, 1011), (1004, 1003, 1018, 1019), (997, 996, 1011, 1012), (1005, 1004, 1019, 1020), (998, 997, 1012, 1013), (991, 1262, 1006), (1171, 1005, 1020), (999, 998, 1013, 1014), (992, 991, 1006, 1007), (1000, 999, 1014, 1015), (993, 992, 1007, 1008), (1001, 1000, 1015, 1016), (1013, 1012, 1027, 1028), (1006, 1262, 1021), (1171, 1020, 1035), (1014, 1013, 1028, 1029), (1007, 1006, 1021, 1022), (1015, 1014, 1029, 1030), (1008, 1007, 1022, 1023), (1016, 1015, 1030, 1031), (1009, 1008, 1023, 1024), (1017, 1016, 1031, 1032), (1010, 1009, 1024, 1025), (1018, 1017, 1032, 1033), (1011, 1010, 1025, 1026), (1019, 1018, 1033, 1034), (1012, 1011, 1026, 1027), (1020, 1019, 1034, 1035), (1032, 1031, 1046, 1047), (1025, 1024, 1039, 1040), (1033, 1032, 1047, 1048), (1026, 1025, 1040, 1041), (1034, 1033, 1048, 1049), (1027, 1026, 1041, 1042), (1035, 1034, 1049, 1050), (1028, 1027, 1042, 1043), (1021, 1262, 1036), (1171, 1035, 1050), (1029, 1028, 1043, 1044), (1022, 1021, 1036, 1037), (1030, 1029, 1044, 1045), (1023, 1022, 1037, 1038), (1031, 1030, 1045, 1046), (1024, 1023, 1038, 1039), (1171, 1050, 1065), (1044, 1043, 1058, 1059), (1037, 1036, 1051, 1052), (1045, 1044, 1059, 1060), (1038, 1037, 1052, 1053), (1046, 1045, 1060, 1061), (1039, 1038, 1053, 1054), (1047, 1046, 1061, 1062), (1040, 1039, 1054, 1055), (1048, 1047, 1062, 1063), (1041, 1040, 1055, 1056), (1049, 1048, 1063, 1064), (1042, 1041, 1056, 1057), (1050, 1049, 1064, 1065), (1043, 1042, 1057, 1058), (1036, 1262, 1051), (1063, 1062, 1077, 1078), (1056, 1055, 1070, 1071), (1064, 1063, 1078, 1079), (1057, 1056, 1071, 1072), (1065, 1064, 1079, 1080), (1058, 1057, 1072, 1073), (1051, 1262, 1066), (1171, 1065, 1080), (1059, 1058, 1073, 1074), (1052, 1051, 1066, 1067), (1060, 1059, 1074, 1075), (1053, 1052, 1067, 1068), (1061, 1060, 1075, 1076), (1054, 1053, 1068, 1069), (1062, 1061, 1076, 1077), (1055, 1054, 1069, 1070), (1067, 1066, 1081, 1082), (1075, 1074, 1089, 1090), (1068, 1067, 1082, 1083), (1076, 1075, 1090, 1091), (1069, 1068, 1083, 1084), (1077, 1076, 1091, 1092), (1070, 1069, 1084, 1085), (1078, 1077, 1092, 1093), (1071, 1070, 1085, 1086), (1079, 1078, 1093, 1094), (1072, 1071, 1086, 1087), (1080, 1079, 1094, 1095), (1073, 1072, 1087, 1088), (1066, 1262, 1081), (1171, 1080, 1095), (1074, 1073, 1088, 1089), (1086, 1085, 1100, 1101), (1094, 1093, 1108, 1109), (1087, 1086, 1101, 1102), (1095, 1094, 1109, 1110), (1088, 1087, 1102, 1103), (1081, 1262, 1096), (1171, 1095, 1110), (1089, 1088, 1103, 1104), (1082, 1081, 1096, 1097), (1090, 1089, 1104, 1105), (1083, 1082, 1097, 1098), (1091, 1090, 1105, 1106), (1084, 1083, 1098, 1099), (1092, 1091, 1106, 1107), (1085, 1084, 1099, 1100), (1093, 1092, 1107, 1108), (1105, 1104, 1119, 1120), (1098, 1097, 1112, 1113), (1106, 1105, 1120, 1121), (1099, 1098, 1113, 1114), (1107, 1106, 1121, 1122), (1100, 1099, 1114, 1115), (1108, 1107, 1122, 1123), (1101, 1100, 1115, 1116), (1109, 1108, 1123, 1124), (1102, 1101, 1116, 1117), (1110, 1109, 1124, 1125), (1103, 1102, 1117, 1118), (1096, 1262, 1111), (1171, 1110, 1125), (1104, 1103, 1118, 1119), (1097, 1096, 1111, 1112), (1124, 1123, 1138, 1139), (1117, 1116, 1131, 1132), (1125, 1124, 1139, 1140), (1118, 1117, 1132, 1133), (1111, 1262, 1126), (1171, 1125, 1140), (1119, 1118, 1133, 1134), (1112, 1111, 1126, 1127), (1120, 1119, 1134, 1135), (1113, 1112, 1127, 1128), (1121, 1120, 1135, 1136), (1114, 1113, 1128, 1129), (1122, 1121, 1136, 1137), (1115, 1114, 1129, 1130), (1123, 1122, 1137, 1138), (1116, 1115, 1130, 1131), (1128, 1127, 1142, 1143), (1136, 1135, 1150, 1151), (1129, 1128, 1143, 1144), (1137, 1136, 1151, 1152), (1130, 1129, 1144, 1145), (1138, 1137, 1152, 1153), (1131, 1130, 1145, 1146), (1139, 1138, 1153, 1154), (1132, 1131, 1146, 1147), (1140, 1139, 1154, 1155), (1133, 1132, 1147, 1148), (1126, 1262, 1141), (1171, 1140, 1155), (1134, 1133, 1148, 1149), (1127, 1126, 1141, 1142), (1135, 1134, 1149, 1150), (1147, 1146, 1161, 1162), (1155, 1154, 1169, 1170), (1148, 1147, 1162, 1163), (1141, 1262, 1156), (1171, 1155, 1170), (1149, 1148, 1163, 1164), (1142, 1141, 1156, 1157), (1150, 1149, 1164, 1165), (1143, 1142, 1157, 1158), (1151, 1150, 1165, 1166), (1144, 1143, 1158, 1159), (1152, 1151, 1166, 1167), (1145, 1144, 1159, 1160), (1153, 1152, 1167, 1168), (1146, 1145, 1160, 1161), (1154, 1153, 1168, 1169), (1166, 1165, 1181, 1182), (1159, 1158, 1174, 1175), (1167, 1166, 1182, 1183), (1160, 1159, 1175, 1176), (1168, 1167, 1183, 1184), (1161, 1160, 1176, 1177), (1169, 1168, 1184, 1185), (1162, 1161, 1177, 1178), (1170, 1169, 1185, 1186), (1163, 1162, 1178, 1179), (1156, 1262, 1172), (1171, 1170, 1186), (1164, 1163, 1179, 1180), (1157, 1156, 1172, 1173), (1165, 1164, 1180, 1181), (1158, 1157, 1173, 1174), (1186, 1185, 1200, 1201), (1179, 1178, 1193, 1194), (1172, 1262, 1187), (1171, 1186, 1201), (1180, 1179, 1194, 1195), (1173, 1172, 1187, 1188), (1181, 1180, 1195, 1196), (1174, 1173, 1188, 1189), (1182, 1181, 1196, 1197), (1175, 1174, 1189, 1190), (1183, 1182, 1197, 1198), (1176, 1175, 1190, 1191), (1184, 1183, 1198, 1199), (1177, 1176, 1191, 1192), (1185, 1184, 1199, 1200), (1178, 1177, 1192, 1193), (1198, 1197, 1212, 1213), (1191, 1190, 1205, 1206), (1199, 1198, 1213, 1214), (1192, 1191, 1206, 1207), (1200, 1199, 1214, 1215), (1193, 1192, 1207, 1208), (1201, 1200, 1215, 1216), (1194, 1193, 1208, 1209), (1187, 1262, 1202), (1171, 1201, 1216), (1195, 1194, 1209, 1210), (1188, 1187, 1202, 1203), (1196, 1195, 1210, 1211), (1189, 1188, 1203, 1204), (1197, 1196, 1211, 1212), (1190, 1189, 1204, 1205), (1202, 1262, 1217), (1171, 1216, 1231), (1210, 1209, 1224, 1225), (1203, 1202, 1217, 1218), (1211, 1210, 1225, 1226), (1204, 1203, 1218, 1219), (1212, 1211, 1226, 1227), (1205, 1204, 1219, 1220), (1213, 1212, 1227, 1228), (1206, 1205, 1220, 1221), (1214, 1213, 1228, 1229), (1207, 1206, 1221, 1222), (1215, 1214, 1229, 1230), (1208, 1207, 1222, 1223), (1216, 1215, 1230, 1231), (1209, 1208, 1223, 1224), (1221, 1220, 1235, 1236), (1229, 1228, 1243, 1244), (1222, 1221, 1236, 1237), (1230, 1229, 1244, 1245), (1223, 1222, 1237, 1238), (1231, 1230, 1245, 1246), (1224, 1223, 1238, 1239), (1217, 1262, 1232), (1171, 1231, 1246), (1225, 1224, 1239, 1240), (1218, 1217, 1232, 1233), (1226, 1225, 1240, 1241), (1219, 1218, 1233, 1234), (1227, 1226, 1241, 1242), (1220, 1219, 1234, 1235), (1228, 1227, 1242, 1243), (1240, 1239, 1254, 1255), (1233, 1232, 1247, 1248), (1241, 1240, 1255, 1256), (1234, 1233, 1248, 1249), (1242, 1241, 1256, 1257), (1235, 1234, 1249, 1250), (1243, 1242, 1257, 1258), (1236, 1235, 1250, 1251), (1244, 1243, 1258, 1259), (1237, 1236, 1251, 1252), (1245, 1244, 1259, 1260), (1238, 1237, 1252, 1253), (1246, 1245, 1260, 1261), (1239, 1238, 1253, 1254), (1232, 1262, 1247), (1171, 1246, 1261), (1259, 1258, 1274, 1275), (1252, 1251, 1267, 1268), (1260, 1259, 1275, 1276), (1253, 1252, 1268, 1269), (1261, 1260, 1276, 1277), (1254, 1253, 1269, 1270), (1247, 1262, 1263), (1171, 1261, 1277), (1255, 1254, 1270, 1271), (1248, 1247, 1263, 1264), (1256, 1255, 1271, 1272), (1249, 1248, 1264, 1265), (1257, 1256, 1272, 1273), (1250, 1249, 1265, 1266), (1258, 1257, 1273, 1274), (1251, 1250, 1266, 1267), (1264, 1263, 1278, 1279), (1272, 1271, 1286, 1287), (1265, 1264, 1279, 1280), (1273, 1272, 1287, 1288), (1266, 1265, 1280, 1281), (1274, 1273, 1288, 1289), (1267, 1266, 1281, 1282), (1275, 1274, 1289, 1290), (1268, 1267, 1282, 1283), (1276, 1275, 1290, 1291), (1269, 1268, 1283, 1284), (1277, 1276, 1291, 1292), (1270, 1269, 1284, 1285), (1263, 1262, 1278), (1171, 1277, 1292), (1271, 1270, 1285, 1286), (1283, 1282, 1297, 1298), (1291, 1290, 1305, 1306), (1284, 1283, 1298, 1299), (1292, 1291, 1306, 1307), (1285, 1284, 1299, 1300), (1278, 1262, 1293), (1171, 1292, 1307), (1286, 1285, 1300, 1301), (1279, 1278, 1293, 1294), (1287, 1286, 1301, 1302), (1280, 1279, 1294, 1295), (1288, 1287, 1302, 1303), (1281, 1280, 1295, 1296), (1289, 1288, 1303, 1304), (1282, 1281, 1296, 1297), (1290, 1289, 1304, 1305), (1302, 1301, 1316, 1317), (1295, 1294, 1309, 1310), (1303, 1302, 1317, 1318), (1296, 1295, 1310, 1311), (1304, 1303, 1318, 1319), (1297, 1296, 1311, 1312), (1305, 1304, 1319, 1320), (1298, 1297, 1312, 1313), (1306, 1305, 1320, 1321), (1299, 1298, 1313, 1314), (1307, 1306, 1321, 1322), (1300, 1299, 1314, 1315), (1293, 1262, 1308), (1171, 1307, 1322), (1301, 1300, 1315, 1316), (1294, 1293, 1308, 1309), (1321, 1320, 1335, 1336), (1314, 1313, 1328, 1329), (1322, 1321, 1336, 1337), (1315, 1314, 1329, 1330), (1308, 1262, 1323), (1316, 1315, 1330, 1331), (1309, 1308, 1323, 1324), (1317, 1316, 1331, 1332), (1310, 1309, 1324, 1325), (1318, 1317, 1332, 1333), (1311, 1310, 1325, 1326), (1319, 1318, 1333, 1334), (1171, 1322, 1337), (1312, 1311, 1326, 1327), (1320, 1319, 1334, 1335), (1313, 1312, 1327, 1328), (1329, 1328, 1343, 1344), (1337, 1336, 1351, 1352), (1330, 1329, 1344, 1345), (1323, 1262, 1338), (1171, 1337, 1352), (1331, 1330, 1345, 1346), (1324, 1323, 1338, 1339), (1332, 1331, 1346, 1347), (1325, 1324, 1339, 1340), (1333, 1332, 1347, 1348), (1326, 1325, 1340, 1341), (1334, 1333, 1348, 1349), (1327, 1326, 1341, 1342), (1335, 1334, 1349, 1350), (1328, 1327, 1342, 1343), (1336, 1335, 1350, 1351), (1348, 1347, 1362, 1363), (1341, 1340, 1355, 1356), (1349, 1348, 1363, 1364), (1342, 1341, 1356, 1357), (1350, 1349, 1364, 1365), (1343, 1342, 1357, 1358), (1351, 1350, 1365, 1366), (1344, 1343, 1358, 1359), (1352, 1351, 1366, 1367), (1345, 1344, 1359, 1360), (1338, 1262, 1353), (1171, 1352, 1367), (1346, 1345, 1360, 1361), (1339, 1338, 1353, 1354), (1347, 1346, 1361, 1362), (1340, 1339, 1354, 1355), (1367, 1366, 1381, 1382), (1360, 1359, 1374, 1375), (1353, 1262, 1368), (1171, 1367, 1382), (1361, 1360, 1375, 1376), (1354, 1353, 1368, 1369), (1362, 1361, 1376, 1377), (1355, 1354, 1369, 1370), (1363, 1362, 1377, 1378), (1356, 1355, 1370, 1371), (1364, 1363, 1378, 1379), (1357, 1356, 1371, 1372), (1365, 1364, 1379, 1380), (1358, 1357, 1372, 1373), (1366, 1365, 1380, 1381), (1359, 1358, 1373, 1374), (1371, 1370, 1385, 1386), (1379, 1378, 1393, 1394), (1372, 1371, 1386, 1387), (1380, 1379, 1394, 1395), (1373, 1372, 1387, 1388), (1381, 1380, 1395, 1396), (1374, 1373, 1388, 1389), (1382, 1381, 1396, 1397), (1375, 1374, 1389, 1390), (1368, 1262, 1383), (1171, 1382, 1397), (1376, 1375, 1390, 1391), (1369, 1368, 1383, 1384), (1377, 1376, 1391, 1392), (1370, 1369, 1384, 1385), (1378, 1377, 1392, 1393), (1390, 1389, 1404, 1405), (1383, 1262, 1398), (1171, 1397, 1412), (1391, 1390, 1405, 1406), (1384, 1383, 1398, 1399), (1392, 1391, 1406, 1407), (1385, 1384, 1399, 1400), (1393, 1392, 1407, 1408), (1386, 1385, 1400, 1401), (1394, 1393, 1408, 1409), (1387, 1386, 1401, 1402), (1395, 1394, 1409, 1410), (1388, 1387, 1402, 1403), (1396, 1395, 1410, 1411), (1389, 1388, 1403, 1404), (1397, 1396, 1411, 1412), (1409, 1408, 1423, 1424), (1402, 1401, 1416, 1417), (1410, 1409, 1424, 1425), (1403, 1402, 1417, 1418), (1411, 1410, 1425, 1426), (1404, 1403, 1418, 1419), (1412, 1411, 1426, 1427), (1405, 1404, 1419, 1420), (1398, 1262, 1413), (1171, 1412, 1427), (1406, 1405, 1420, 1421), (1399, 1398, 1413, 1414), (1407, 1406, 1421, 1422), (1400, 1399, 1414, 1415), (1408, 1407, 1422, 1423), (1401, 1400, 1415, 1416), (1171, 1427, 1442), (1421, 1420, 1435, 1436), (1414, 1413, 1428, 1429), (1422, 1421, 1436, 1437), (1415, 1414, 1429, 1430), (1423, 1422, 1437, 1438), (1416, 1415, 1430, 1431), (1424, 1423, 1438, 1439), (1417, 1416, 1431, 1432), (1425, 1424, 1439, 1440), (1418, 1417, 1432, 1433), (1426, 1425, 1440, 1441), (1419, 1418, 1433, 1434), (1427, 1426, 1441, 1442), (1420, 1419, 1434, 1435), (1413, 1262, 1428), (1440, 1439, 1445, 975), (1433, 1432, 970, 971), (1441, 1440, 975, 1446), (1434, 1433, 971, 972), (1442, 1441, 1446, 1447), (1435, 1434, 972, 973), (1428, 1262, 966), (1171, 1442, 1447), (1436, 1435, 973, 974), (1429, 1428, 966, 967), (1437, 1436, 974, 1443), (1430, 1429, 967, 968), (1438, 1437, 1443, 1444), (1431, 1430, 968, 969), (1439, 1438, 1444, 1445), (1432, 1431, 969, 970), (1448, 1449, 1451, 1450), (1450, 1451, 1453, 1452), (1452, 1453, 1455, 1454), (1454, 1455, 1457, 1456), (1456, 1457, 1459, 1458), (1458, 1459, 1461, 1460), (1460, 1461, 1463, 1462), (1462, 1463, 1465, 1464), (1464, 1465, 1467, 1466), (1466, 1467, 1469, 1468), (1468, 1469, 1471, 1470), (1470, 1471, 1473, 1472), (1472, 1473, 1475, 1474), (1474, 1475, 1477, 1476), (1476, 1477, 1479, 1478), (1478, 1479, 1481, 1480), (1480, 1481, 1483, 1482), (1482, 1483, 1485, 1484), (1484, 1485, 1487, 1486), (1486, 1487, 1489, 1488), (1488, 1489, 1491, 1490), (1490, 1491, 1493, 1492), (1492, 1493, 1495, 1494), (1494, 1495, 1497, 1496), (1496, 1497, 1499, 1498), (1498, 1499, 1501, 1500), (1500, 1501, 1503, 1502), (1502, 1503, 1505, 1504), (1504, 1505, 1507, 1506), (1506, 1507, 1509, 1508), (1451, 1449, 1511, 1509, 1507, 1505, 1503, 1501, 1499, 1497, 1495, 1493, 1491, 1489, 1487, 1485, 1483, 1481, 1479, 1477, 1475, 1473, 1471, 1469, 1467, 1465, 1463, 1461, 1459, 1457, 1455, 1453), (1508, 1509, 1511, 1510), (1510, 1511, 1449, 1448), (1448, 1450, 1452, 1454, 1456, 1458, 1460, 1462, 1464, 1466, 1468, 1470, 1472, 1474, 1476, 1478, 1480, 1482, 1484, 1486, 1488, 1490, 1492, 1494, 1496, 1498, 1500, 1502, 1504, 1506, 1508, 1510), (466, 465, 1636, 1638), (1562, 1561, 1689, 1690), (425, 426, 1603, 1604), (1541, 1542, 1667, 1665), (465, 464, 1634, 1636), (1561, 1560, 1688, 1689), (426, 427, 1602, 1603), (1540, 1541, 1665, 1663), (464, 463, 1632, 1634), (1560, 1559, 1687, 1688), (427, 428, 1601, 1602), (1539, 1540, 1663, 1661), (463, 462, 1630, 1632), (1559, 1558, 1686, 1687), (428, 429, 1600, 1601), (1538, 1539, 1661, 1659), (462, 461, 1628, 1630), (1558, 1557, 1685, 1686), (429, 430, 1599, 1600), (1537, 1538, 1659, 1657), (461, 460, 1626, 1628), (1557, 1556, 1684, 1685), (430, 431, 1598, 1599), (1536, 1537, 1657, 1655), (460, 459, 1624, 1626), (1556, 1555, 1683, 1684), (431, 432, 1597, 1598), (1535, 1536, 1655, 1653), (459, 458, 1622, 1624), (1555, 1554, 1682, 1683), (432, 433, 1596, 1597), (1534, 1535, 1653, 1651), (1512, 1544, 1545, 1513), (1513, 1545, 1546, 1514), (1514, 1546, 1547, 1515), (1515, 1547, 1548, 1516), (1516, 1548, 1549, 1517), (1517, 1549, 1550, 1518), (1518, 1550, 1551, 1519), (1519, 1551, 1552, 1520), (1520, 1552, 1553, 1521), (1521, 1553, 1554, 1522), (1522, 1554, 1555, 1523), (1523, 1555, 1556, 1524), (1524, 1556, 1557, 1525), (1525, 1557, 1558, 1526), (1526, 1558, 1559, 1527), (1527, 1559, 1560, 1528), (1528, 1560, 1561, 1529), (1529, 1561, 1562, 1530), (1530, 1562, 1563, 1531), (1531, 1563, 1564, 1532), (1532, 1564, 1565, 1533), (1533, 1565, 1566, 1534), (1534, 1566, 1567, 1535), (1535, 1567, 1568, 1536), (1536, 1568, 1569, 1537), (1537, 1569, 1570, 1538), (1538, 1570, 1571, 1539), (1539, 1571, 1572, 1540), (1540, 1572, 1573, 1541), (1541, 1573, 1574, 1542), (1542, 1574, 1575, 1543), (1543, 1575, 1544, 1512), (1703, 1578, 1577, 1576), (1602, 1679, 1743, 1731), (1701, 1580, 1579, 1702), (1607, 1606, 1735, 1734), (1699, 1582, 1581, 1700), (1678, 1603, 1730, 1742), (1697, 1584, 1583, 1698), (1673, 1576, 1704, 1737), (1695, 1586, 1585, 1696), (1699, 1698, 1762, 1763), (1693, 1588, 1587, 1694), (1604, 1677, 1741, 1733), (1691, 1590, 1589, 1692), (1579, 1578, 1707, 1706), (1689, 1592, 1591, 1690), (1578, 1703, 1767, 1707), (1687, 1594, 1593, 1688), (1605, 1604, 1733, 1732), (1685, 1596, 1595, 1686), (1676, 1605, 1732, 1740), (1683, 1598, 1597, 1684), (1702, 1579, 1706, 1766), (1681, 1600, 1599, 1682), (1697, 1696, 1760, 1761), (1679, 1602, 1601, 1680), (1606, 1675, 1739, 1735), (1677, 1604, 1603, 1678), (1576, 1577, 1705, 1704), (1675, 1606, 1605, 1676), (1580, 1701, 1765, 1709), (1673, 1608, 1607, 1674), (1603, 1602, 1731, 1730), (1671, 1672, 1609, 1610), (1610, 1609, 1611, 1612), (1612, 1611, 1613, 1614), (1614, 1613, 1615, 1616), (1616, 1615, 1617, 1618), (1618, 1617, 1619, 1620), (1620, 1619, 1621, 1622), (1622, 1621, 1623, 1624), (1624, 1623, 1625, 1626), (1626, 1625, 1627, 1628), (1628, 1627, 1629, 1630), (1630, 1629, 1631, 1632), (1632, 1631, 1633, 1634), (1634, 1633, 1635, 1636), (1636, 1635, 1637, 1638), (1638, 1637, 1639, 1640), (1640, 1639, 1641, 1642), (1642, 1641, 1643, 1644), (1644, 1643, 1645, 1646), (1646, 1645, 1647, 1648), (1648, 1647, 1649, 1650), (1650, 1649, 1651, 1652), (1652, 1651, 1653, 1654), (1654, 1653, 1655, 1656), (1656, 1655, 1657, 1658), (1658, 1657, 1659, 1660), (1660, 1659, 1661, 1662), (1662, 1661, 1663, 1664), (1664, 1663, 1665, 1666), (1666, 1665, 1667, 1668), (1668, 1667, 1669, 1670), (1670, 1669, 1672, 1671), (479, 478, 1662, 1664), (1544, 1575, 1703, 1576), (480, 479, 1664, 1666), (481, 480, 1666, 1668), (482, 481, 1668, 1670), (483, 482, 1670, 1671), (1512, 1513, 1609, 1672), (1513, 1514, 1611, 1609), (1514, 1515, 1613, 1611), (1515, 1516, 1615, 1613), (451, 420, 1577, 1578), (1516, 1517, 1617, 1615), (450, 451, 1578, 1579), (1517, 1518, 1619, 1617), (449, 450, 1579, 1580), (1518, 1519, 1621, 1619), (448, 449, 1580, 1581), (1519, 1520, 1623, 1621), (447, 448, 1581, 1582), (1520, 1521, 1625, 1623), (446, 447, 1582, 1583), (1521, 1522, 1627, 1625), (445, 446, 1583, 1584), (1522, 1523, 1629, 1627), (444, 445, 1584, 1585), (1523, 1524, 1631, 1629), (443, 444, 1585, 1586), (1524, 1525, 1633, 1631), (442, 443, 1586, 1587), (1545, 1544, 1576, 1673), (1525, 1526, 1635, 1633), (441, 442, 1587, 1588), (1546, 1545, 1673, 1674), (1526, 1527, 1637, 1635), (440, 441, 1588, 1589), (1547, 1546, 1674, 1675), (1527, 1528, 1639, 1637), (439, 440, 1589, 1590), (1548, 1547, 1675, 1676), (452, 483, 1671, 1610), (1528, 1529, 1641, 1639), (438, 439, 1590, 1591), (1549, 1548, 1676, 1677), (453, 452, 1610, 1612), (437, 438, 1591, 1592), (1529, 1530, 1643, 1641), (1550, 1549, 1677, 1678), (454, 453, 1612, 1614), (436, 437, 1592, 1593), (1530, 1531, 1645, 1643), (1551, 1550, 1678, 1679), (455, 454, 1614, 1616), (435, 436, 1593, 1594), (1531, 1532, 1647, 1645), (1552, 1551, 1679, 1680), (456, 455, 1616, 1618), (434, 435, 1594, 1595), (1532, 1533, 1649, 1647), (1553, 1552, 1680, 1681), (457, 456, 1618, 1620), (1533, 1534, 1651, 1649), (433, 434, 1595, 1596), (1554, 1553, 1681, 1682), (458, 457, 1620, 1622), (1766, 1706, 1707, 1767), (1764, 1708, 1709, 1765), (1762, 1710, 1711, 1763), (1760, 1712, 1713, 1761), (1758, 1714, 1715, 1759), (1756, 1716, 1717, 1757), (1754, 1718, 1719, 1755), (1752, 1720, 1721, 1753), (1750, 1722, 1723, 1751), (1748, 1724, 1725, 1749), (1746, 1726, 1727, 1747), (1744, 1728, 1729, 1745), (1742, 1730, 1731, 1743), (1740, 1732, 1733, 1741), (1738, 1734, 1735, 1739), (1704, 1705, 1736, 1737), (1581, 1580, 1709, 1708), (1675, 1674, 1738, 1739), (1680, 1601, 1728, 1744), (1577, 1608, 1736, 1705), (1600, 1681, 1745, 1729), (1583, 1582, 1711, 1710), (1677, 1676, 1740, 1741), (1682, 1599, 1726, 1746), (1585, 1584, 1713, 1712), (1598, 1683, 1747, 1727), (1679, 1678, 1742, 1743), (1684, 1597, 1724, 1748), (1587, 1586, 1715, 1714), (1596, 1685, 1749, 1725), (1701, 1700, 1764, 1765), (1681, 1680, 1744, 1745), (1686, 1595, 1722, 1750), (1589, 1588, 1717, 1716), (1594, 1687, 1751, 1723), (1703, 1702, 1766, 1767), (1683, 1682, 1746, 1747), (1688, 1593, 1720, 1752), (1591, 1590, 1719, 1718), (1592, 1689, 1753, 1721), (1685, 1684, 1748, 1749), (1690, 1591, 1718, 1754), (1593, 1592, 1721, 1720), (1590, 1691, 1755, 1719), (1687, 1686, 1750, 1751), (1692, 1589, 1716, 1756), (1588, 1693, 1757, 1717), (1595, 1594, 1723, 1722), (1689, 1688, 1752, 1753), (1694, 1587, 1714, 1758), (1597, 1596, 1725, 1724), (1586, 1695, 1759, 1715), (1691, 1690, 1754, 1755), (1696, 1585, 1712, 1760), (1599, 1598, 1727, 1726), (1584, 1697, 1761, 1713), (1693, 1692, 1756, 1757), (1698, 1583, 1710, 1762), (1601, 1600, 1729, 1728), (1582, 1699, 1763, 1711), (1608, 1673, 1737, 1736), (1695, 1694, 1758, 1759), (1700, 1581, 1708, 1764), (1674, 1607, 1734, 1738), (1770, 1771, 1772), (1768, 1771, 1770, 1769), (1769, 1770, 57, 50)])
me_cube_002.materials.append(mat_material)
me_cube_002.use_remesh_preserve_volume = False
me_cube_002.use_remesh_preserve_attributes = False
me_cube_002.use_mirror_vertex_groups = False
me_cube_002.update()
me_cube_001 = bpy.data.meshes.new('Cube.001')
me_cube_001.from_pydata([], [], [])
me_cube_001.materials.append(mat_material)
me_cube_001.use_remesh_preserve_volume = False
me_cube_001.use_remesh_preserve_attributes = False
me_cube_001.use_mirror_vertex_groups = False
me_cube_001.update()
me_cube = bpy.data.meshes.new('Cube')
me_cube.from_pydata([], [], [])
me_cube.materials.append(mat_material)
me_cube.use_remesh_preserve_volume = False
me_cube.use_remesh_preserve_attributes = False
me_cube.use_mirror_vertex_groups = False
me_cube.update()

# ---- objects
ob_cube_002 = bpy.data.objects.new('Cube.002', me_cube_002)
ob_cube_001 = bpy.data.objects.new('Cube.001', me_cube_001)
ob_cube = bpy.data.objects.new('Cube', me_cube)
ob_lamp = bpy.data.objects.new('Lamp', light_lamp)
ob_camera = bpy.data.objects.new('Camera', cam_camera)

# ---- transforms, parenting, visibility, modifiers, constraints
ob_cube_002.location = (0.0, 0.0, 0.0)
ob_cube_002.lock_rotations_4d = False
ob_cube_002.empty_display_type = 'ARROWS'
ob_cube_002.lineart.crease_threshold = 0.0
_m = ob_cube_002.modifiers.new('Mirror', 'MIRROR')
_m.use_clip = True
ob_cube_001.location = (0.0, 0.0, 0.0)
ob_cube_001.lock_rotations_4d = False
ob_cube_001.empty_display_type = 'ARROWS'
ob_cube_001.lineart.crease_threshold = 0.0
_m = ob_cube_001.modifiers.new('Mirror', 'MIRROR')
_m.use_clip = True
ob_cube.location = (0.0, 0.0, 0.0)
ob_cube.lock_rotations_4d = False
ob_cube.empty_display_type = 'ARROWS'
ob_cube.lineart.crease_threshold = 0.0
_m = ob_cube.modifiers.new('Mirror', 'MIRROR')
_m.use_clip = True
ob_lamp.location = (4.076, 1.005, 5.904)
ob_lamp.rotation_euler = (0.6503, 0.05522, 1.866)
ob_lamp.lock_rotations_4d = False
ob_lamp.empty_display_type = 'ARROWS'
ob_lamp.color = (0.0, 0.0, 0.0, 0.0)
ob_lamp.lineart.crease_threshold = 0.0
ob_camera.location = (7.481, -6.508, 5.206)
ob_camera.rotation_euler = (1.109, 0.0, 0.8149)
ob_camera.lock_rotations_4d = False
ob_camera.empty_display_type = 'ARROWS'
ob_camera.color = (0.0, 0.0, 0.0, 0.0)
ob_camera.display_type = 'WIRE'
ob_camera.lineart.crease_threshold = 0.0

# ---- collection membership
col_collection_1.objects.link(ob_cube_002)
col_collection_1.objects.link(ob_cube_001)
col_collection_1.objects.link(ob_cube)
col_collection_1.objects.link(ob_lamp)
col_collection_1.objects.link(ob_camera)

# ---- scene / render settings (as saved in the file)
scene.camera = ob_camera
scene.frame_start = 1; scene.frame_end = 250; scene.frame_set(1)
scene.render.engine = 'CYCLES'
scene.render.resolution_percentage = 50
scene.render.dither_intensity = 0.0
scene.cycles.use_denoising = False
scene.cycles.samples = 128
scene.cycles.sampling_pattern = 'TABULATED_SOBOL'
scene.cycles.use_adaptive_sampling = False
scene.cycles.use_light_tree = False
scene.cycles.blur_glossy = 0.0
scene.cycles.sample_clamp_indirect = 0.0
scene.view_settings.view_transform = 'Standard'
bpy.context.view_layer.update()
